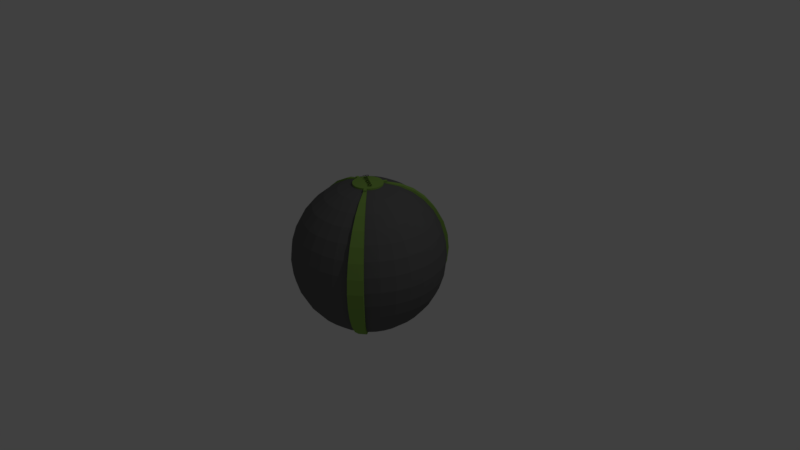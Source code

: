 # Source: panono.blend  (saved by Blender 2.78.0; exported with 4.5.12 LTS)
import bpy
from mathutils import Matrix  # noqa: F401  (used for matrix-valued properties, if any)

bpy.ops.wm.read_factory_settings(use_empty=True)
scene = bpy.context.scene
scene.name = 'Scene'

# ---- collections
col_collection_1 = bpy.data.collections.new('Collection 1'); scene.collection.children.link(col_collection_1)

# ---- materials (node trees are filled in below, after node groups)
mat_kleur_text = bpy.data.materials.new('kleur text')
mat_kleur_text.alpha_threshold = 0.0
mat_kleur_text.use_transparent_shadow = False
mat_kleur_text.diffuse_color = (0.0, 0.0, 0.0, 1.0)
mat_kleur_text.roughness = 0.5
mat_kleur_bol = bpy.data.materials.new('Kleur bol')
mat_kleur_bol.alpha_threshold = 0.0
mat_kleur_bol.use_transparent_shadow = False
mat_kleur_bol.diffuse_color = (0.14, 0.14, 0.14, 1.0)
mat_kleur_bol.roughness = 0.5
mat_groen_oppervlak = bpy.data.materials.new('Groen oppervlak')
mat_groen_oppervlak.alpha_threshold = 0.0
mat_groen_oppervlak.use_transparent_shadow = False
mat_groen_oppervlak.diffuse_color = (0.2462, 0.4287, 0.08438, 1.0)
mat_groen_oppervlak.roughness = 0.5
mat_binnencircle = bpy.data.materials.new('BinnenCircle')
mat_binnencircle.alpha_threshold = 0.0
mat_binnencircle.use_transparent_shadow = False
mat_binnencircle.diffuse_color = (0.4508, 0.491, 0.4233, 1.0)
mat_binnencircle.roughness = 0.5

# ---- material node trees

# ---- world
world_world = bpy.data.worlds.new('World'); scene.world = world_world
world_world.color = (0.05088, 0.05088, 0.05088)
world_world.use_sun_shadow = False
world_world.sun_shadow_jitter_overblur = 0.0
world_world.cycles.sampling_method = 'MANUAL'

# ---- cameras
cam_camera = bpy.data.cameras.new('Camera')
cam_camera.clip_end = 100.0
cam_camera.lens = 35.0
cam_camera.sensor_width = 32.0
cam_camera.sensor_height = 18.0
cam_camera.ortho_scale = 7.314
cam_camera.dof.focus_distance = 0.0
cam_camera.dof.aperture_fstop = 128.0

# ---- lights
light_lamp = bpy.data.lights.new('Lamp', 'POINT')
light_lamp.transmission_factor = 0.0
light_lamp.cutoff_distance = 30.0
light_lamp.energy = 100.0
light_lamp.shadow_buffer_clip_start = 1.001
light_lamp.shadow_soft_size = 0.1
light_lamp.shadow_maximum_resolution = 0.006
light_lamp.use_absolute_resolution = True

# ---- meshes
me_sphere_001 = bpy.data.meshes.new('Sphere.001')
me_sphere_001.from_pydata([(0.03806, 0.1913, 0.9808), (0.07466, 0.3753, 0.9239), (0.1084, 0.5449, 0.8315), (0.1379, 0.6935, 0.7071), (0.1622, 0.8155, 0.5556), (0.1802, 0.9061, 0.3827), (0.1913, 0.9619, 0.1951), (0.1951, 0.9808, 7.55e-08), (0.1913, 0.9619, -0.1951), (0.1802, 0.9061, -0.3827), (0.1622, 0.8155, -0.5556), (0.1379, 0.6935, -0.7071), (0.1084, 0.5449, -0.8315), (0.07466, 0.3753, -0.9239), (0.03806, 0.1913, -0.9808), (0.07466, 0.1802, 0.9808), (0.1464, 0.3536, 0.9239), (0.2126, 0.5133, 0.8315), (0.2706, 0.6533, 0.7071), (0.3182, 0.7682, 0.5556), (0.3536, 0.8536, 0.3827), (0.3753, 0.9061, 0.1951), (0.3827, 0.9239, 7.55e-08), (0.3753, 0.9061, -0.1951), (0.3536, 0.8536, -0.3827), (0.3182, 0.7682, -0.5556), (0.2706, 0.6533, -0.7071), (0.2126, 0.5133, -0.8315), (0.1464, 0.3536, -0.9239), (0.07466, 0.1802, -0.9808), (0.1084, 0.1622, 0.9808), (0.2126, 0.3182, 0.9239), (0.3087, 0.4619, 0.8315), (0.3928, 0.5879, 0.7071), (0.4619, 0.6913, 0.5556), (0.5133, 0.7682, 0.3827), (0.5449, 0.8155, 0.1951), (0.5556, 0.8315, 7.55e-08), (0.5449, 0.8155, -0.1951), (0.5133, 0.7682, -0.3827), (0.4619, 0.6913, -0.5556), (0.3928, 0.5879, -0.7071), (0.3087, 0.4619, -0.8315), (0.2126, 0.3182, -0.9239), (0.1084, 0.1622, -0.9808), (0.1379, 0.1379, 0.9808), (0.2706, 0.2706, 0.9239), (0.3928, 0.3928, 0.8315), (0.5, 0.5, 0.7071), (0.5879, 0.5879, 0.5556), (0.6533, 0.6533, 0.3827), (0.6935, 0.6935, 0.1951), (0.7071, 0.7071, 7.55e-08), (0.6935, 0.6935, -0.1951), (0.6533, 0.6533, -0.3827), (0.5879, 0.5879, -0.5556), (0.5, 0.5, -0.7071), (0.3928, 0.3928, -0.8315), (0.2706, 0.2706, -0.9239), (0.1379, 0.1379, -0.9808), (0.1622, 0.1084, 0.9808), (0.3182, 0.2126, 0.9239), (0.4619, 0.3087, 0.8315), (0.5879, 0.3928, 0.7071), (0.6913, 0.4619, 0.5556), (0.7682, 0.5133, 0.3827), (0.8155, 0.5449, 0.1951), (0.8315, 0.5556, 7.55e-08), (0.8155, 0.5449, -0.1951), (0.7682, 0.5133, -0.3827), (0.6913, 0.4619, -0.5556), (0.5879, 0.3928, -0.7071), (0.4619, 0.3087, -0.8315), (0.3182, 0.2126, -0.9239), (0.1622, 0.1084, -0.9808), (0.1802, 0.07466, 0.9808), (0.3536, 0.1464, 0.9239), (0.5133, 0.2126, 0.8315), (0.6533, 0.2706, 0.7071), (0.7682, 0.3182, 0.5556), (0.8536, 0.3536, 0.3827), (0.9061, 0.3753, 0.1951), (0.9239, 0.3827, 7.55e-08), (0.9061, 0.3753, -0.1951), (0.8536, 0.3536, -0.3827), (0.7682, 0.3182, -0.5556), (0.6533, 0.2706, -0.7071), (0.5133, 0.2126, -0.8315), (0.3536, 0.1464, -0.9239), (0.1802, 0.07466, -0.9808), (0.1913, 0.03806, 0.9808), (0.3753, 0.07466, 0.9239), (0.5449, 0.1084, 0.8315), (0.6935, 0.1379, 0.7071), (0.8155, 0.1622, 0.5556), (0.9061, 0.1802, 0.3827), (0.9619, 0.1913, 0.1951), (0.9808, 0.1951, 7.55e-08), (0.9619, 0.1913, -0.1951), (0.9061, 0.1802, -0.3827), (0.8155, 0.1622, -0.5556), (0.6935, 0.1379, -0.7071), (0.5449, 0.1084, -0.8315), (0.3753, 0.07466, -0.9239), (0.1913, 0.03806, -0.9808), (0.1951, -3.266e-07, 0.9808), (0.3827, -3.192e-07, 0.9239), (0.5556, -3.117e-07, 0.8315), (0.7071, -3.192e-07, 0.7071), (0.8315, -3.341e-07, 0.5556), (0.9239, -2.745e-07, 0.3827), (0.9808, -3.937e-07, 0.1951), (1.0, -3.788e-07, 7.55e-08), (0.9808, -3.937e-07, -0.1951), (0.9239, -2.298e-07, -0.3827), (0.8315, -3.341e-07, -0.5556), (0.7071, -3.192e-07, -0.7071), (0.5556, -3.415e-07, -0.8315), (0.3827, -3.043e-07, -0.9239), (0.1951, -3.08e-07, -0.9808), (0.1913, -0.03806, 0.9808), (0.3753, -0.07466, 0.9239), (0.5449, -0.1084, 0.8315), (0.6935, -0.138, 0.7071), (0.8155, -0.1622, 0.5556), (0.9061, -0.1802, 0.3827), (0.9619, -0.1913, 0.1951), (0.9808, -0.1951, 7.55e-08), (0.9619, -0.1913, -0.1951), (0.9061, -0.1802, -0.3827), (0.8155, -0.1622, -0.5556), (0.6935, -0.138, -0.7071), (0.5449, -0.1084, -0.8315), (0.3753, -0.07466, -0.9239), (0.1913, -0.03806, -0.9808), (0.1802, -0.07466, 0.9808), (0.3536, -0.1464, 0.9239), (0.5133, -0.2126, 0.8315), (0.6533, -0.2706, 0.7071), (0.7682, -0.3182, 0.5556), (0.8536, -0.3536, 0.3827), (0.9061, -0.3753, 0.1951), (0.9239, -0.3827, 7.55e-08), (0.9061, -0.3753, -0.1951), (0.8536, -0.3536, -0.3827), (0.7682, -0.3182, -0.5556), (0.6533, -0.2706, -0.7071), (0.5133, -0.2126, -0.8315), (0.3536, -0.1464, -0.9239), (0.1802, -0.07466, -0.9808), (0.1622, -0.1084, 0.9808), (0.3182, -0.2126, 0.9239), (0.4619, -0.3087, 0.8315), (0.5879, -0.3928, 0.7071), (0.6913, -0.4619, 0.5556), (0.7682, -0.5133, 0.3827), (0.8155, -0.5449, 0.1951), (0.8315, -0.5556, 7.55e-08), (0.8155, -0.5449, -0.1951), (0.7682, -0.5133, -0.3827), (0.6913, -0.4619, -0.5556), (0.5879, -0.3928, -0.7071), (0.4619, -0.3087, -0.8315), (0.3182, -0.2126, -0.9239), (0.1622, -0.1084, -0.9808), (0.1379, -0.138, 0.9808), (0.2706, -0.2706, 0.9239), (0.3928, -0.3928, 0.8315), (0.5, -0.5, 0.7071), (0.5879, -0.5879, 0.5556), (0.6533, -0.6533, 0.3827), (0.6935, -0.6935, 0.1951), (0.7071, -0.7071, 7.55e-08), (0.6935, -0.6935, -0.1951), (0.6533, -0.6533, -0.3827), (0.5879, -0.5879, -0.5556), (0.5, -0.5, -0.7071), (0.3928, -0.3928, -0.8315), (0.2706, -0.2706, -0.9239), (0.1379, -0.138, -0.9808), (0.1084, -0.1622, 0.9808), (0.2126, -0.3182, 0.9239), (0.3087, -0.4619, 0.8315), (0.3928, -0.5879, 0.7071), (0.4619, -0.6913, 0.5556), (0.5133, -0.7682, 0.3827), (0.5449, -0.8155, 0.1951), (0.5556, -0.8315, 7.55e-08), (0.5449, -0.8155, -0.1951), (0.5133, -0.7682, -0.3827), (0.4619, -0.6913, -0.5556), (0.3928, -0.5879, -0.7071), (0.3087, -0.4619, -0.8315), (0.2126, -0.3182, -0.9239), (0.1084, -0.1622, -0.9808), (0.07466, -0.1802, 0.9808), (0.1464, -0.3536, 0.9239), (0.2126, -0.5133, 0.8315), (0.2706, -0.6533, 0.7071), (0.3182, -0.7682, 0.5556), (0.3536, -0.8536, 0.3827), (0.3753, -0.9061, 0.1951), (0.3827, -0.9239, 7.55e-08), (0.3753, -0.9061, -0.1951), (0.3536, -0.8536, -0.3827), (0.3182, -0.7682, -0.5556), (0.2706, -0.6533, -0.7071), (0.2126, -0.5133, -0.8315), (0.1464, -0.3536, -0.9239), (0.07466, -0.1802, -0.9808), (0.03806, -0.1913, 0.9808), (0.07466, -0.3753, 0.9239), (0.1084, -0.5449, 0.8315), (0.1379, -0.6935, 0.7071), (0.1622, -0.8155, 0.5556), (0.1802, -0.9061, 0.3827), (0.1913, -0.9619, 0.1951), (0.1951, -0.9808, 7.55e-08), (0.1913, -0.9619, -0.1951), (0.1802, -0.9061, -0.3827), (0.1622, -0.8155, -0.5556), (0.1379, -0.6935, -0.7071), (0.1084, -0.5449, -0.8315), (0.07466, -0.3753, -0.9239), (0.03806, -0.1913, -0.9808), (-7.212e-09, -0.1951, 0.9808), (4.122e-08, -0.3827, 0.9239), (2.632e-08, -0.5556, 0.8315), (-2.584e-08, -0.7071, 0.7071), (-8.544e-08, -0.8315, 0.5556), (6.357e-08, -0.9239, 0.3827), (-8.544e-08, -0.9808, 0.1951), (-1.003e-07, -1.0, 7.55e-08), (-8.544e-08, -0.9808, -0.1951), (6.357e-08, -0.9239, -0.3827), (-8.544e-08, -0.8315, -0.5556), (-2.584e-08, -0.7071, -0.7071), (-1.094e-08, -0.5556, -0.8315), (3.964e-09, -0.3827, -0.9239), (3.964e-09, -0.1951, -0.9808), (-0.03806, -0.1913, 0.9808), (-0.07466, -0.3753, 0.9239), (-0.1084, -0.5449, 0.8315), (-0.1379, -0.6935, 0.7071), (-0.1622, -0.8155, 0.5556), (-0.1802, -0.9061, 0.3827), (-0.1913, -0.9619, 0.1951), (-0.1951, -0.9808, 7.55e-08), (-0.1913, -0.9619, -0.1951), (-0.1802, -0.9061, -0.3827), (-0.1622, -0.8155, -0.5556), (-0.1379, -0.6935, -0.7071), (-0.1084, -0.5449, -0.8315), (-0.07466, -0.3753, -0.9239), (-0.03806, -0.1913, -0.9808), (-0.07466, -0.1802, 0.9808), (-0.1464, -0.3536, 0.9239), (-0.2126, -0.5133, 0.8315), (-0.2706, -0.6533, 0.7071), (-0.3182, -0.7682, 0.5556), (-0.3536, -0.8536, 0.3827), (-0.3753, -0.9061, 0.1951), (-0.3827, -0.9239, 7.55e-08), (-0.3753, -0.9061, -0.1951), (-0.3536, -0.8536, -0.3827), (-0.3182, -0.7682, -0.5556), (-0.2706, -0.6533, -0.7071), (-0.2126, -0.5133, -0.8315), (-0.1464, -0.3536, -0.9239), (-0.07466, -0.1802, -0.9808), (-0.1084, -0.1622, 0.9808), (-0.2126, -0.3182, 0.9239), (-0.3087, -0.4619, 0.8315), (-0.3928, -0.5879, 0.7071), (-0.4619, -0.6913, 0.5556), (-0.5133, -0.7682, 0.3827), (-0.5449, -0.8155, 0.1951), (-0.5556, -0.8315, 7.55e-08), (-0.5449, -0.8155, -0.1951), (-0.5133, -0.7682, -0.3827), (-0.4619, -0.6913, -0.5556), (-0.3928, -0.5879, -0.7071), (-0.3087, -0.4619, -0.8315), (-0.2126, -0.3182, -0.9239), (-0.1084, -0.1622, -0.9808), (-0.1379, -0.138, 0.9808), (-0.2706, -0.2706, 0.9239), (-0.3928, -0.3928, 0.8315), (-0.5, -0.5, 0.7071), (-0.5879, -0.5879, 0.5556), (-0.6533, -0.6533, 0.3827), (-0.6935, -0.6935, 0.1951), (-0.7071, -0.7071, 7.55e-08), (-0.6935, -0.6935, -0.1951), (-0.6533, -0.6533, -0.3827), (-0.5879, -0.5879, -0.5556), (-0.5, -0.5, -0.7071), (-0.3928, -0.3928, -0.8315), (-0.2706, -0.2706, -0.9239), (-0.1379, -0.1379, -0.9808), (-0.1622, -0.1084, 0.9808), (-0.3182, -0.2126, 0.9239), (-0.4619, -0.3087, 0.8315), (-0.5879, -0.3928, 0.7071), (-0.6913, -0.4619, 0.5556), (-0.7682, -0.5133, 0.3827), (-0.8155, -0.5449, 0.1951), (-0.8315, -0.5556, 7.55e-08), (-0.8155, -0.5449, -0.1951), (-0.7682, -0.5133, -0.3827), (-0.6913, -0.4619, -0.5556), (-0.5879, -0.3928, -0.7071), (-0.4619, -0.3087, -0.8315), (-0.3182, -0.2126, -0.9239), (-0.1622, -0.1084, -0.9808), (-0.1802, -0.07466, 0.9808), (-0.3536, -0.1464, 0.9239), (-0.5133, -0.2126, 0.8315), (-0.6533, -0.2706, 0.7071), (-0.7682, -0.3182, 0.5556), (-0.8536, -0.3536, 0.3827), (-0.9061, -0.3753, 0.1951), (-0.9239, -0.3827, 7.55e-08), (-0.9061, -0.3753, -0.1951), (-0.8536, -0.3536, -0.3827), (-0.7682, -0.3182, -0.5556), (-0.6533, -0.2706, -0.7071), (-0.5133, -0.2126, -0.8315), (-0.3536, -0.1464, -0.9239), (-0.1802, -0.07466, -0.9808), (-0.1913, -0.03806, 0.9808), (-0.3753, -0.07466, 0.9239), (-0.5449, -0.1084, 0.8315), (-0.6935, -0.1379, 0.7071), (-0.8155, -0.1622, 0.5556), (-0.9061, -0.1802, 0.3827), (-0.9619, -0.1913, 0.1951), (-0.9808, -0.1951, 7.55e-08), (-0.9619, -0.1913, -0.1951), (-0.9061, -0.1802, -0.3827), (-0.8155, -0.1622, -0.5556), (-0.6935, -0.1379, -0.7071), (-0.5449, -0.1084, -0.8315), (-0.3753, -0.07466, -0.9239), (-0.1913, -0.03806, -0.9808), (-0.1951, -3.117e-07, 0.9808), (-0.3827, -2.819e-07, 0.9239), (-0.5556, -2.819e-07, 0.8315), (-0.7071, -1.851e-07, 0.7071), (-0.8315, -1.404e-07, 0.5556), (-0.9239, -3.192e-07, 0.3827), (-0.9808, -9.567e-08, 0.1951), (-1.0, -1.404e-07, 7.55e-08), (-0.9808, -9.567e-08, -0.1951), (-0.9239, -3.192e-07, -0.3827), (-0.8315, -1.404e-07, -0.5556), (-0.7071, -1.851e-07, -0.7071), (-0.5556, -2.596e-07, -0.8315), (-0.3827, -2.521e-07, -0.9239), (-0.1951, -3.155e-07, -0.9808), (-0.1913, 0.03806, 0.9808), (-0.3753, 0.07466, 0.9239), (-0.5449, 0.1084, 0.8315), (-0.6935, 0.1379, 0.7071), (-0.8155, 0.1622, 0.5556), (-0.9061, 0.1802, 0.3827), (-0.9619, 0.1913, 0.1951), (-0.9808, 0.1951, 7.55e-08), (-0.9619, 0.1913, -0.1951), (-0.9061, 0.1802, -0.3827), (-0.8155, 0.1622, -0.5556), (-0.6935, 0.1379, -0.7071), (-0.5449, 0.1084, -0.8315), (-0.3753, 0.07466, -0.9239), (-0.1913, 0.03806, -0.9808), (-0.1802, 0.07466, 0.9808), (-0.3536, 0.1464, 0.9239), (-0.5133, 0.2126, 0.8315), (-0.6533, 0.2706, 0.7071), (-0.7682, 0.3182, 0.5556), (-0.8536, 0.3536, 0.3827), (-0.9061, 0.3753, 0.1951), (-0.9239, 0.3827, 7.55e-08), (-0.9061, 0.3753, -0.1951), (-0.8536, 0.3536, -0.3827), (-0.7682, 0.3182, -0.5556), (-0.6533, 0.2706, -0.7071), (-0.5133, 0.2126, -0.8315), (-0.3536, 0.1464, -0.9239), (-0.1802, 0.07466, -0.9808), (-0.1622, 0.1084, 0.9808), (-0.3182, 0.2126, 0.9239), (-0.4619, 0.3087, 0.8315), (-0.5879, 0.3928, 0.7071), (-0.6913, 0.4619, 0.5556), (-0.7682, 0.5133, 0.3827), (-0.8155, 0.5449, 0.1951), (-0.8315, 0.5556, 7.55e-08), (-0.8155, 0.5449, -0.1951), (-0.7682, 0.5133, -0.3827), (-0.6913, 0.4619, -0.5556), (-0.5879, 0.3928, -0.7071), (-0.4619, 0.3087, -0.8315), (-0.3182, 0.2126, -0.9239), (-0.1622, 0.1084, -0.9808), (-0.1379, 0.1379, 0.9808), (-0.2706, 0.2706, 0.9239), (-0.3928, 0.3928, 0.8315), (-0.5, 0.5, 0.7071), (-0.5879, 0.5879, 0.5556), (-0.6533, 0.6533, 0.3827), (-0.6935, 0.6935, 0.1951), (-0.7071, 0.7071, 7.55e-08), (-0.6935, 0.6935, -0.1951), (-0.6533, 0.6533, -0.3827), (-0.5879, 0.5879, -0.5556), (-0.5, 0.5, -0.7071), (-0.3928, 0.3928, -0.8315), (-0.2706, 0.2706, -0.9239), (-0.1379, 0.1379, -0.9808), (-0.1084, 0.1622, 0.9808), (-0.2126, 0.3182, 0.9239), (-0.3087, 0.4619, 0.8315), (-0.3928, 0.5879, 0.7071), (-0.4619, 0.6913, 0.5556), (-0.5133, 0.7682, 0.3827), (-0.5449, 0.8155, 0.1951), (-0.5556, 0.8315, 7.55e-08), (-0.5449, 0.8155, -0.1951), (-0.5133, 0.7682, -0.3827), (-0.4619, 0.6913, -0.5556), (-0.3928, 0.5879, -0.7071), (-0.3087, 0.4619, -0.8315), (-0.2126, 0.3182, -0.9239), (-0.1084, 0.1622, -0.9808), (-0.07466, 0.1802, 0.9808), (-0.1464, 0.3536, 0.9239), (-0.2126, 0.5133, 0.8315), (-0.2706, 0.6533, 0.7071), (-0.3182, 0.7682, 0.5556), (-0.3536, 0.8536, 0.3827), (-0.3753, 0.9061, 0.1951), (-0.3827, 0.9239, 7.55e-08), (-0.3753, 0.9061, -0.1951), (-0.3536, 0.8536, -0.3827), (-0.3182, 0.7682, -0.5556), (-0.2706, 0.6533, -0.7071), (-0.2126, 0.5133, -0.8315), (-0.1464, 0.3536, -0.9239), (-0.07466, 0.1802, -0.9808), (-0.03806, 0.1913, 0.9808), (-0.07466, 0.3753, 0.9239), (-0.1084, 0.5449, 0.8315), (-0.1379, 0.6935, 0.7071), (-0.1622, 0.8155, 0.5556), (-0.1802, 0.9061, 0.3827), (-0.1913, 0.9619, 0.1951), (-0.1951, 0.9808, 7.55e-08), (-0.1913, 0.9619, -0.1951), (-0.1802, 0.9061, -0.3827), (-0.1622, 0.8155, -0.5556), (-0.1379, 0.6935, -0.7071), (-0.1084, 0.5449, -0.8315), (-0.07466, 0.3753, -0.9239), (-0.03806, 0.1913, -0.9808), (3.749e-08, 0.1951, 0.9808), (7.847e-08, 0.3827, 0.9239), (1.083e-07, 0.5556, 0.8315), (1.53e-07, 0.7071, 0.7071), (2.722e-07, 0.8315, 0.5556), (6.357e-08, 0.9239, 0.3827), (2.573e-07, 0.9808, 0.1951), (2.722e-07, 1.0, 7.55e-08), (2.573e-07, 0.9808, -0.1951), (6.357e-08, 0.9239, -0.3827), (2.722e-07, 0.8315, -0.5556), (1.53e-07, 0.7071, -0.7071), (1.232e-07, 0.5556, -0.8315), (7.847e-08, 0.3827, -0.9239), (1.514e-08, 0.1951, -0.9808), (0.1726, -0.1801, 0.9808), (-0.05779, -0.1395, -1.058), (-0.02946, -0.1481, -1.058), (-0.0839, -0.1256, -1.058), (-0.1068, -0.1068, -1.058), (-0.1256, -0.0839, -1.058), (-0.1395, -0.05779, -1.058), (-0.1481, -0.02946, -1.058), (-0.151, -3.08e-07, -1.058), (-0.1481, 0.02946, -1.058), (-0.1395, 0.05779, -1.058), (-0.1256, 0.0839, -1.058), (-0.1068, 0.1068, -1.058), (-0.0839, 0.1256, -1.058), (-0.05779, 0.1395, -1.058), (-0.02946, 0.1481, -1.058), (7.427e-08, 0.151, -1.058), (0.02946, 0.1481, -1.058), (0.05779, 0.1395, -1.058), (0.0839, 0.1256, -1.058), (0.1068, 0.1068, -1.058), (0.1256, 0.0839, -1.058), (0.1395, 0.05779, -1.058), (0.1481, 0.02946, -1.058), (0.151, -3.155e-07, -1.058), (0.1481, -0.02946, -1.058), (0.1395, -0.05779, -1.058), (0.1256, -0.0839, -1.058), (0.1068, -0.1068, -1.058), (0.0839, -0.1256, -1.058), (0.05779, -0.1395, -1.058), (0.02946, -0.1481, -1.058), (6.947e-07, -0.151, -1.058), (-1.11e-16, -3.258e-07, -1.043), (0.3052, -0.3128, 0.9239), (0.4275, -0.435, 0.8315), (0.5346, -0.5422, 0.7071), (0.6225, -0.6301, 0.5556), (0.6879, -0.6955, 0.3827), (0.7281, -0.7357, 0.1951), (0.7417, -0.7493, 7.55e-08), (0.7281, -0.7357, -0.1951), (0.6879, -0.6955, -0.3827), (0.6225, -0.6301, -0.5556), (0.5346, -0.5422, -0.7071), (0.4275, -0.435, -0.8315), (0.3052, -0.3128, -0.9239), (0.1726, -0.1801, -0.9808), (0.143, -0.2044, 0.9808), (0.2472, -0.3604, 0.9239), (0.3433, -0.5041, 0.8315), (0.4275, -0.6301, 0.7071), (0.4965, -0.7335, 0.5556), (0.5479, -0.8104, 0.3827), (0.5795, -0.8577, 0.1951), (0.5902, -0.8736, 7.55e-08), (0.5795, -0.8577, -0.1951), (0.5479, -0.8104, -0.3827), (0.4965, -0.7335, -0.5556), (0.4275, -0.6301, -0.7071), (0.3433, -0.5041, -0.8315), (0.2472, -0.3604, -0.9239), (0.143, -0.2044, -0.9808), (0.143, -0.2044, -1.024), (0.1726, -0.1801, -1.024), (0.07466, 0.1802, 0.9808), (0.1464, 0.3536, 0.9239), (0.2126, 0.5133, 0.8315), (0.2706, 0.6533, 0.7071), (0.3182, 0.7682, 0.5556), (0.3536, 0.8536, 0.3827), (0.3753, 0.9061, 0.1951), (0.3827, 0.9239, 7.55e-08), (0.3753, 0.9061, -0.1951), (0.3536, 0.8536, -0.3827), (0.3182, 0.7682, -0.5556), (0.2706, 0.6533, -0.7071), (0.2126, 0.5133, -0.8315), (0.1464, 0.3536, -0.9239), (0.07466, 0.1802, -0.9808), (0.1084, 0.1622, 0.9808), (0.2126, 0.3182, 0.9239), (0.3087, 0.4619, 0.8315), (0.3928, 0.5879, 0.7071), (0.4619, 0.6913, 0.5556), (0.5133, 0.7682, 0.3827), (0.5449, 0.8155, 0.1951), (0.5556, 0.8315, 7.55e-08), (0.5449, 0.8155, -0.1951), (0.5133, 0.7682, -0.3827), (0.4619, 0.6913, -0.5556), (0.3928, 0.5879, -0.7071), (0.3087, 0.4619, -0.8315), (0.2126, 0.3182, -0.9239), (0.1084, 0.1622, -0.9808), (0.1084, 0.1622, -1.024), (0.07466, 0.1802, -1.024), (-0.3182, 0.7682, -0.5556), (-0.2706, 0.6533, -0.7071), (-0.1622, 0.8155, -0.5556), (-0.1379, 0.6935, -0.7071), (0.1308, 0.2041, -1.024), (0.1308, 0.2041, -1.024), (0.09704, 0.2221, -1.024), (0.09704, 0.2221, -1.024), (0.09704, 0.2221, 1.038), (0.09704, 0.2221, 1.038), (0.1308, 0.2041, 1.038), (0.09704, 0.2221, 0.9808), (0.1688, 0.3954, 0.9239), (0.235, 0.5552, 0.8315), (0.293, 0.6952, 0.7071), (0.3406, 0.8101, 0.5556), (0.3759, 0.8954, 0.3827), (0.3977, 0.948, 0.1951), (0.4051, 0.9658, 7.55e-08), (0.3977, 0.948, -0.1951), (0.3759, 0.8954, -0.3827), (0.3406, 0.8101, -0.5556), (0.293, 0.6952, -0.7071), (0.235, 0.5552, -0.8315), (0.1688, 0.3954, -0.9239), (0.09704, 0.2221, -0.9808), (0.1308, 0.2041, 0.9808), (0.235, 0.3601, 0.9239), (0.331, 0.5038, 0.8315), (0.4152, 0.6298, 0.7071), (0.4843, 0.7332, 0.5556), (0.5357, 0.8101, 0.3827), (0.5673, 0.8574, 0.1951), (0.578, 0.8733, 7.55e-08), (0.5673, 0.8574, -0.1951), (0.5357, 0.8101, -0.3827), (0.4843, 0.7332, -0.5556), (0.4152, 0.6298, -0.7071), (0.331, 0.5038, -0.8315), (0.235, 0.3601, -0.9239), (0.1308, 0.2041, -0.9808), (0.1308, 0.2041, 1.038), (-0.2425, 0.004667, 0.9808), (-0.4301, 0.004667, 0.9239), (-0.603, 0.004667, 0.8315), (-0.7545, 0.004667, 0.7071), (-0.8789, 0.004667, 0.5556), (-0.9713, 0.004667, 0.3827), (-1.028, 0.004667, 0.1951), (-1.047, 0.004667, 7.55e-08), (-1.028, 0.004667, -0.1951), (-0.9713, 0.004667, -0.3827), (-0.8789, 0.004667, -0.5556), (-0.7545, 0.004667, -0.7071), (-0.603, 0.004667, -0.8315), (-0.4301, 0.004667, -0.9239), (-0.2425, 0.004667, -0.9808), (-0.2387, 0.04273, 0.9808), (-0.4227, 0.07932, 0.9239), (-0.5923, 0.1131, 0.8315), (-0.7409, 0.1426, 0.7071), (-0.8629, 0.1669, 0.5556), (-0.9535, 0.1849, 0.3827), (-1.009, 0.196, 0.1951), (-1.028, 0.1998, 7.55e-08), (-1.009, 0.196, -0.1951), (-0.9535, 0.1849, -0.3827), (-0.8629, 0.1669, -0.5556), (-0.7409, 0.1426, -0.7071), (-0.5923, 0.1131, -0.8315), (-0.4227, 0.07932, -0.9239), (-0.2387, 0.04273, -0.9808), (-0.2425, 0.004667, -1.024), (-0.2387, 0.04273, -1.024), (0.07466, 0.1802, 0.946), (0.03806, 0.1913, 0.946), (0.07466, 0.1802, 0.946), (0.07466, 0.1802, 1.003), (0.07466, 0.1802, 1.003), (0.1379, 0.1379, 0.946), (0.1084, 0.1622, 0.946), (0.1622, 0.1084, 0.946), (0.1802, 0.07466, 0.946), (0.1913, 0.03806, 0.946), (0.1951, -3.266e-07, 0.946), (0.1913, -0.03806, 0.946), (0.1802, -0.07466, 0.946), (0.1622, -0.1084, 0.946), (0.1379, -0.138, 0.946), (0.143, -0.2044, 0.946), (0.1084, -0.1622, 0.946), (0.1084, -0.1622, 1.003), (0.143, -0.2044, 1.003), (0.1726, -0.1801, 0.946), (0.1379, -0.138, 1.003), (0.1726, -0.1801, 1.003), (0.07466, -0.1802, 0.946), (0.03806, -0.1913, 0.946), (-7.212e-09, -0.1951, 0.946), (-0.03806, -0.1913, 0.946), (-0.07466, -0.1802, 0.946), (-0.1084, -0.1622, 0.946), (-0.1379, -0.138, 0.946), (0.1802, -0.07466, 1.003), (-0.1622, -0.1084, 0.946), (-0.1802, -0.07466, 0.946), (-0.1913, -0.03806, 0.946), (-0.1951, -3.117e-07, 0.946), (-0.2387, 0.04273, 0.946), (-0.1913, 0.03806, 0.946), (-0.2425, 0.004667, 1.003), (-0.1951, -3.117e-07, 1.003), (-0.1913, 0.03806, 1.003), (-0.2387, 0.04273, 1.003), (-0.2425, 0.004667, 0.946), (-0.1802, 0.07466, 0.946), (-0.1622, 0.1084, 0.946), (-0.1379, 0.1379, 0.946), (-0.1084, 0.1622, 0.946), (-0.07466, 0.1802, 0.946), (-0.03806, 0.1913, 0.946), (3.749e-08, 0.1951, 0.946), (-0.07466, -0.1802, 1.003), (-0.1084, 0.1622, 1.003), (-0.1622, -0.1084, 1.003), (0.1622, 0.1084, 1.003), (0.1913, -0.03806, 1.003), (0.1951, -3.266e-07, 1.003), (-0.03806, -0.1913, 1.003), (-7.212e-09, -0.1951, 1.003), (-0.1379, -0.138, 1.003), (-0.1084, -0.1622, 1.003), (-0.1379, 0.1379, 1.003), (-0.1622, 0.1084, 1.003), (-0.03806, 0.1913, 1.003), (-0.07466, 0.1802, 1.003), (0.1622, -0.1084, 1.003), (3.749e-08, 0.1951, 1.003), (0.1379, 0.1379, 1.003), (0.1084, 0.1622, 1.003), (0.1913, 0.03806, 1.003), (0.1802, 0.07466, 1.003), (-0.1913, -0.03806, 1.003), (-0.1802, -0.07466, 1.003), (0.03806, -0.1913, 1.003), (0.07466, -0.1802, 1.003), (-0.1802, 0.07466, 1.003), (0.03806, 0.1913, 1.003), (-2.709e-07, -5.069e-07, 1.023), (0.1308, 0.2041, 1.003), (0.1084, 0.1622, 1.003), (0.1084, 0.1622, 0.946), (0.1308, 0.2041, 0.946), (0.09704, 0.2221, 1.003), (0.09704, 0.2221, 1.003), (0.1308, 0.2041, 1.003), (0.09704, 0.2221, 0.946), (0.9619, 0.1913, 0.1951), (0.9808, 0.1951, 7.55e-08), (0.9808, -3.937e-07, 0.1951), (1.0, -3.788e-07, 7.55e-08), (0.01699, 0.04102, -1.039), (0.008662, 0.04355, -1.039), (0.02467, 0.03692, -1.039), (0.0314, 0.0314, -1.039), (0.03692, 0.02467, -1.039), (0.04102, 0.01699, -1.039), (0.1913, 0.03806, -1.024), (0.1951, -3.08e-07, -1.024), (0.1913, -0.03806, -1.024), (0.04102, -0.01699, -1.039), (0.03692, -0.02467, -1.039), (0.0314, -0.0314, -1.039), (0.02467, -0.03692, -1.039), (0.01699, -0.04102, -1.039), (0.008662, -0.04355, -1.039), (6.292e-08, -0.0444, -1.039), (-0.008662, -0.04355, -1.039), (-0.01699, -0.04102, -1.039), (-0.02467, -0.03692, -1.039), (-0.0314, -0.0314, -1.039), (-0.03692, -0.02467, -1.039), (-0.04102, -0.01699, -1.039), (-0.04355, -0.008662, -1.039), (-0.0444, -3.155e-07, -1.039), (-0.04355, 0.008662, -1.039), (-0.04102, 0.01699, -1.039), (-0.03692, 0.02467, -1.039), (-0.0314, 0.03139, -1.039), (-0.02467, 0.03692, -1.039), (-0.01699, 0.04102, -1.039), (-0.008662, 0.04355, -1.039), (3.122e-07, 0.0444, -1.039), (0.01282, 0.04227, -1.039), (0.02082, 0.03896, -1.039), (0.02802, 0.03414, -1.039), (0.03414, 0.02802, -1.039), (0.03896, 0.02082, -1.039), (0.04227, 0.01282, -1.039), (0.1932, 0.01903, -1.024), (0.1932, -0.01903, -1.024), (0.04227, -0.01282, -1.039), (0.03896, -0.02082, -1.039), (0.03414, -0.02802, -1.039), (0.02802, -0.03415, -1.039), (0.02082, -0.03896, -1.039), (0.01282, -0.04227, -1.039), (0.00433, -0.04396, -1.039), (-0.00433, -0.04396, -1.039), (-0.01282, -0.04227, -1.039), (-0.02082, -0.03896, -1.039), (-0.02802, -0.03415, -1.039), (-0.03414, -0.02802, -1.039), (-0.03896, -0.02082, -1.039), (-0.04227, -0.01282, -1.039), (-0.04396, -0.00433, -1.039), (-0.04396, 0.004329, -1.039), (-0.04227, 0.01282, -1.039), (-0.03896, 0.02082, -1.039), (-0.03414, 0.02802, -1.039), (-0.02802, 0.03414, -1.039), (-0.02082, 0.03896, -1.039), (-0.01282, 0.04227, -1.039), (-0.00433, 0.04396, -1.039), (0.00433, 0.04396, -1.039), (-0.04363, -0.1438, -1.058), (-0.07085, -0.1325, -1.058), (-0.09534, -0.1162, -1.058), (-0.1162, -0.09534, -1.058), (-0.1325, -0.07085, -1.058), (-0.1438, -0.04363, -1.058), (-0.1496, -0.01473, -1.058), (-0.1496, 0.01473, -1.058), (-0.1438, 0.04363, -1.058), (-0.1325, 0.07085, -1.058), (-0.1162, 0.09534, -1.058), (-0.09534, 0.1162, -1.058), (-0.07085, 0.1325, -1.058), (-0.04363, 0.1438, -1.058), (-0.01473, 0.1496, -1.058), (0.01473, 0.1496, -1.058), (0.04363, 0.1438, -1.058), (0.07085, 0.1325, -1.058), (0.09534, 0.1162, -1.058), (0.1162, 0.09534, -1.058), (0.1325, 0.07085, -1.058), (0.1438, 0.04363, -1.058), (0.1496, 0.01473, -1.058), (0.1496, -0.01473, -1.058), (0.1438, -0.04363, -1.058), (0.1325, -0.07085, -1.058), (0.1162, -0.09534, -1.058), (0.09534, -0.1162, -1.058), (0.07085, -0.1325, -1.058), (0.04363, -0.1438, -1.058), (0.01473, -0.1496, -1.058), (-0.01473, -0.1496, -1.058), (0.0661, 0.1596, -1.026), (0.004299, 0.02161, -1.041), (0.09596, 0.1436, -1.026), (0.1221, 0.1221, -1.026), (0.1436, 0.09596, -1.026), (0.1596, 0.0661, -1.026), (0.02161, 0.004299, -1.041), (0.02204, -3.08e-07, -1.041), (0.02161, -0.004299, -1.041), (0.1596, -0.0661, -1.026), (0.1436, -0.09596, -1.026), (0.1221, -0.1221, -1.026), (0.09596, -0.1436, -1.026), (0.0661, -0.1596, -1.026), (0.0337, -0.1694, -1.026), (-3.118e-08, -0.1727, -1.026), (-0.0337, -0.1694, -1.026), (-0.0661, -0.1596, -1.026), (-0.09596, -0.1436, -1.026), (-0.1221, -0.1221, -1.026), (-0.1436, -0.09596, -1.026), (-0.1596, -0.0661, -1.026), (-0.1694, -0.0337, -1.026), (-0.1727, -3.104e-07, -1.026), (-0.1694, 0.0337, -1.026), (-0.1596, 0.0661, -1.026), (-0.1436, 0.09596, -1.026), (-0.1221, 0.1221, -1.026), (-0.09596, 0.1436, -1.026), (-0.0661, 0.1596, -1.026), (-0.0337, 0.1694, -1.026), (-7.533e-08, 0.1727, -1.026), (0.00215, 0.02182, -1.041), (-0.002149, 0.02182, -1.041), (-0.006366, 0.02098, -1.041), (-0.01034, 0.01934, -1.041), (-0.01391, 0.01695, -1.041), (-0.01695, 0.01391, -1.041), (-0.01934, 0.01034, -1.041), (-0.02099, 0.006365, -1.041), (-0.02182, 0.002149, -1.041), (-0.02182, -0.00215, -1.041), (-0.02099, -0.006366, -1.041), (-0.01934, -0.01034, -1.041), (-0.01695, -0.01391, -1.041), (-0.01391, -0.01695, -1.041), (-0.01034, -0.01934, -1.041), (-0.006366, -0.02099, -1.041), (-0.002149, -0.02182, -1.041), (0.00215, -0.02182, -1.041), (0.006366, -0.02099, -1.041), (0.01034, -0.01934, -1.041), (0.01391, -0.01695, -1.041), (0.01695, -0.01391, -1.041), (0.01934, -0.01034, -1.041), (0.1645, -0.0499, -1.026), (0.02182, -0.00215, -1.041), (0.02182, 0.002149, -1.041), (0.02099, 0.006366, -1.041), (0.01934, 0.01034, -1.041), (0.01695, 0.01391, -1.041), (0.01391, 0.01695, -1.041), (0.01034, 0.01934, -1.041), (0.006366, 0.02099, -1.041), (0.04396, 0.004329, -1.039), (0.04355, 0.008662, -1.039), (0.04396, -0.00433, -1.039), (0.0444, -3.08e-07, -1.039), (0.04227, -0.01282, -1.039), (0.04355, -0.008662, -1.039), (0.04227, 0.01282, -1.039), (0.1694, 0.0337, -1.026), (0.1727, -3.607e-07, -1.026), (0.1694, -0.0337, -1.026), (0.1645, -0.0499, -1.026), (0.02182, -0.00215, -1.041), (0.1711, 0.01685, -1.026), (0.02099, 0.006366, -1.041), (-0.1496, -0.01473, -1.058), (-0.1481, -0.02946, -1.058), (0.02161, 0.004299, -1.041), (0.02182, 0.002149, -1.041), (0.05636, 0.1858, -1.024), (0.03806, 0.1913, -1.024), (0.09152, 0.1712, -1.024), (0.07466, 0.1802, -1.024), (0.1232, 0.1501, -1.024), (0.1084, 0.1622, -1.024), (0.1501, 0.1232, -1.024), (0.1622, 0.1084, -1.024), (0.1712, 0.09152, -1.024), (0.1858, 0.05636, -1.024), (0.1802, 0.07466, -1.024), (0.1712, -0.09152, -1.024), (0.1802, -0.07466, -1.024), (0.1501, -0.1232, -1.024), (0.1622, -0.1084, -1.024), (0.1232, -0.1501, -1.024), (0.1379, -0.138, -1.024), (0.09152, -0.1712, -1.024), (0.1084, -0.1622, -1.024), (0.05636, -0.1858, -1.024), (0.07466, -0.1802, -1.024), (0.01903, -0.1932, -1.024), (3.964e-09, -0.1951, -1.024), (-0.01903, -0.1932, -1.024), (-0.05636, -0.1858, -1.024), (-0.07466, -0.1802, -1.024), (-0.09152, -0.1712, -1.024), (-0.1232, -0.1501, -1.024), (-0.1084, -0.1622, -1.024), (-0.1501, -0.1232, -1.024), (-0.1379, -0.1379, -1.024), (-0.1712, -0.09152, -1.024), (-0.1622, -0.1084, -1.024), (-0.1858, -0.05636, -1.024), (-0.1802, -0.07466, -1.024), (-0.1932, -0.01903, -1.024), (-0.1913, -0.03806, -1.024), (-0.1932, 0.01903, -1.024), (-0.1951, -3.155e-07, -1.024), (-0.1858, 0.05636, -1.024), (-0.1913, 0.03806, -1.024), (-0.1712, 0.09152, -1.024), (-0.1802, 0.07466, -1.024), (-0.1501, 0.1232, -1.024), (-0.1622, 0.1084, -1.024), (-0.1232, 0.1501, -1.024), (-0.1084, 0.1622, -1.024), (-0.09152, 0.1712, -1.024), (-0.05636, 0.1858, -1.024), (-0.03806, 0.1913, -1.024), (-0.01903, 0.1932, -1.024), (0.01903, 0.1932, -1.024), (1.514e-08, 0.1951, -1.024), (0.1379, 0.1379, -1.024), (0.1858, -0.05636, -1.024), (0.03806, -0.1913, -1.024), (-0.03806, -0.1913, -1.024), (-0.1379, 0.1379, -1.024), (-0.07466, 0.1802, -1.024), (0.02099, -0.006366, -1.041), (0.02099, -0.006366, -1.041), (0.01685, 0.1711, -1.026), (0.0337, 0.1694, -1.026), (3.549e-07, 0.02204, -1.041), (-0.01685, 0.1711, -1.026), (-0.004299, 0.02161, -1.041), (-0.0499, 0.1645, -1.026), (-0.008433, 0.02036, -1.041), (-0.08104, 0.1516, -1.026), (-0.01224, 0.01832, -1.041), (-0.1091, 0.1329, -1.026), (-0.01558, 0.01558, -1.041), (-0.1329, 0.1091, -1.026), (-0.01832, 0.01224, -1.041), (-0.1516, 0.08104, -1.026), (-0.02036, 0.008432, -1.041), (-0.1645, 0.0499, -1.026), (-0.02161, 0.004299, -1.041), (-0.1711, 0.01685, -1.026), (-0.02204, -3.155e-07, -1.041), (-0.1711, -0.01685, -1.026), (-0.02161, -0.004299, -1.041), (-0.1645, -0.0499, -1.026), (-0.02036, -0.008433, -1.041), (-0.1516, -0.08104, -1.026), (-0.01832, -0.01224, -1.041), (-0.1329, -0.1091, -1.026), (-0.01558, -0.01558, -1.041), (-0.1091, -0.1329, -1.026), (-0.01224, -0.01832, -1.041), (-0.08104, -0.1516, -1.026), (-0.008433, -0.02036, -1.041), (-0.0499, -0.1645, -1.026), (-0.004299, -0.02161, -1.041), (-0.01685, -0.1711, -1.026), (3.912e-08, -0.02204, -1.041), (0.01685, -0.1711, -1.026), (0.004299, -0.02161, -1.041), (0.0499, -0.1645, -1.026), (0.008433, -0.02036, -1.041), (0.08104, -0.1516, -1.026), (0.01224, -0.01832, -1.041), (0.1091, -0.1329, -1.026), (0.01558, -0.01558, -1.041), (0.1329, -0.1091, -1.026), (0.01832, -0.01224, -1.041), (0.1516, -0.08104, -1.026), (0.02036, -0.008433, -1.041), (0.02036, 0.008432, -1.041), (0.1645, 0.0499, -1.026), (0.1516, 0.08104, -1.026), (0.01832, 0.01224, -1.041), (0.1329, 0.1091, -1.026), (0.01558, 0.01558, -1.041), (0.1091, 0.1329, -1.026), (0.01224, 0.01832, -1.041), (0.08104, 0.1516, -1.026), (0.008433, 0.02036, -1.041), (0.0499, 0.1645, -1.026), (0.1932, 0.01903, -1.024), (0.1913, 0.03806, -1.024), (0.1932, -0.01903, -1.024), (0.1951, -3.08e-07, -1.024), (0.1858, -0.05636, -1.024), (0.1913, -0.03806, -1.024), (0.1858, 0.05636, -1.024), (0.02161, -0.004299, -1.041), (0.1711, -0.01685, -1.026), (0.02204, -3.08e-07, -1.041), (0.02182, 0.002149, -1.041), (0.02161, 0.004299, -1.041), (0.1645, 0.0499, -1.026), (0.03372, 0.1694, -1.034), (0.008686, 0.04355, -1.047), (0.01701, 0.04102, -1.047), (0.06612, 0.1596, -1.034), (0.02469, 0.03692, -1.047), (0.09599, 0.1436, -1.034), (0.03142, 0.0314, -1.047), (0.1222, 0.1221, -1.034), (0.03694, 0.02467, -1.047), (0.1436, 0.09596, -1.034), (0.04104, 0.01699, -1.047), (0.1596, 0.0661, -1.034), (0.04104, -0.01699, -1.047), (0.1596, -0.0661, -1.034), (0.03694, -0.02467, -1.047), (0.1436, -0.09596, -1.034), (0.03142, -0.0314, -1.047), (0.1222, -0.1221, -1.034), (0.02469, -0.03692, -1.047), (0.09599, -0.1436, -1.034), (0.01701, -0.04102, -1.047), (0.06612, -0.1596, -1.034), (0.008686, -0.04355, -1.047), (0.03372, -0.1694, -1.034), (2.378e-05, -0.0444, -1.047), (2.369e-05, -0.1727, -1.034), (-0.008638, -0.04355, -1.047), (-0.03367, -0.1694, -1.034), (-0.01697, -0.04102, -1.047), (-0.06608, -0.1596, -1.034), (-0.02464, -0.03692, -1.047), (-0.09594, -0.1436, -1.034), (-0.03137, -0.0314, -1.047), (-0.1221, -0.1221, -1.034), (-0.03689, -0.02467, -1.047), (-0.1436, -0.09596, -1.034), (-0.041, -0.01699, -1.047), (-0.1596, -0.0661, -1.034), (-0.04352, -0.008662, -1.047), (-0.1694, -0.0337, -1.034), (-0.04438, 1.464e-07, -1.047), (-0.1727, 1.515e-07, -1.034), (-0.04352, 0.008662, -1.047), (-0.1694, 0.0337, -1.034), (-0.041, 0.01699, -1.047), (-0.1596, 0.0661, -1.034), (-0.03689, 0.02467, -1.047), (-0.1436, 0.09596, -1.034), (-0.03137, 0.0314, -1.047), (-0.1221, 0.1221, -1.034), (-0.02464, 0.03692, -1.047), (-0.09594, 0.1436, -1.034), (-0.01697, 0.04102, -1.047), (-0.06608, 0.1596, -1.034), (-0.008638, 0.04355, -1.047), (-0.03367, 0.1694, -1.034), (2.403e-05, 0.0444, -1.047), (2.364e-05, 0.1727, -1.034), (0.01687, 0.1711, -1.034), (0.004354, 0.04396, -1.047), (-0.01683, 0.1711, -1.034), (-0.004306, 0.04396, -1.047), (-0.04988, 0.1645, -1.034), (-0.0128, 0.04227, -1.047), (-0.08101, 0.1516, -1.034), (-0.0208, 0.03896, -1.047), (-0.109, 0.1329, -1.034), (-0.028, 0.03415, -1.047), (-0.1329, 0.1091, -1.034), (-0.03412, 0.02802, -1.047), (-0.1516, 0.08104, -1.034), (-0.03893, 0.02082, -1.047), (-0.1645, 0.0499, -1.034), (-0.04225, 0.01282, -1.047), (-0.1711, 0.01685, -1.034), (-0.04393, 0.00433, -1.047), (-0.1711, -0.01685, -1.034), (-0.04393, -0.004329, -1.047), (-0.1645, -0.0499, -1.034), (-0.04225, -0.01282, -1.047), (-0.1516, -0.08104, -1.034), (-0.03893, -0.02082, -1.047), (-0.1329, -0.1091, -1.034), (-0.03412, -0.02802, -1.047), (-0.109, -0.1329, -1.034), (-0.028, -0.03414, -1.047), (-0.08101, -0.1516, -1.034), (-0.0208, -0.03896, -1.047), (-0.04988, -0.1645, -1.034), (-0.0128, -0.04227, -1.047), (-0.01683, -0.1711, -1.034), (-0.004306, -0.04396, -1.047), (0.01687, -0.1711, -1.034), (0.004353, -0.04396, -1.047), (0.04993, -0.1645, -1.034), (0.01285, -0.04227, -1.047), (0.08106, -0.1516, -1.034), (0.02085, -0.03896, -1.047), (0.1091, -0.1329, -1.034), (0.02805, -0.03414, -1.047), (0.1329, -0.1091, -1.034), (0.03417, -0.02802, -1.047), (0.1516, -0.08104, -1.034), (0.03898, -0.02082, -1.047), (0.1645, -0.0499, -1.034), (0.04229, -0.01282, -1.047), (0.1645, 0.0499, -1.034), (0.04229, 0.01282, -1.047), (0.1516, 0.08104, -1.034), (0.03898, 0.02082, -1.047), (0.1329, 0.1091, -1.034), (0.03417, 0.02802, -1.047), (0.1091, 0.1329, -1.034), (0.02805, 0.03415, -1.047), (0.08106, 0.1516, -1.034), (0.02085, 0.03896, -1.047), (0.04993, 0.1645, -1.034), (0.01285, 0.04227, -1.047), (0.04357, 0.008662, -1.047), (0.1694, 0.0337, -1.034), (0.04442, 1.539e-07, -1.047), (0.1728, 1.012e-07, -1.034), (0.04357, -0.008662, -1.047), (0.1694, -0.0337, -1.034), (0.1645, -0.0499, -1.034), (0.04229, -0.01282, -1.047), (0.1711, -0.01685, -1.034), (0.04398, -0.004329, -1.047), (0.1711, 0.01685, -1.034), (0.04398, 0.00433, -1.047), (0.1645, 0.0499, -1.034), (0.04229, 0.01282, -1.047)], [], [(469, 468, 3, 4), (477, 476, 11, 12), (470, 469, 4, 5), (478, 477, 12, 13), (471, 470, 5, 6), (479, 478, 13, 14), (472, 471, 6, 7), (59, 74, 923, 922, 969), (473, 472, 7, 8), (466, 465, 0, 1), (474, 473, 8, 9), (467, 466, 1, 2), (475, 474, 9, 10), (468, 467, 2, 3), (476, 475, 10, 11), (10, 9, 24, 25), (3, 2, 17, 18), (11, 10, 25, 26), (4, 3, 18, 19), (12, 11, 26, 27), (5, 4, 19, 20), (13, 12, 27, 28), (6, 5, 20, 21), (14, 13, 28, 29), (7, 6, 21, 22), (184, 185, 533, 532), (8, 7, 22, 23), (1, 0, 15, 16), (9, 8, 23, 24), (2, 1, 16, 17), (16, 15, 545, 546), (172, 171, 519, 520), (224, 239, 938, 937, 971), (41, 42, 572, 571), (29, 28, 558, 559), (40, 41, 571, 570), (28, 27, 557, 558), (44, 921, 575, 574), (39, 40, 570, 569), (552, 551, 594, 595), (27, 26, 556, 557), (38, 39, 569, 568), (26, 25, 555, 556), (919, 29, 559, 576), (37, 38, 568, 567), (41, 40, 55, 56), (34, 33, 48, 49), (42, 41, 56, 57), (35, 34, 49, 50), (43, 42, 57, 58), (36, 35, 50, 51), (44, 43, 58, 59), (37, 36, 51, 52), (464, 479, 968, 966, 965), (38, 37, 52, 53), (31, 30, 45, 46), (39, 38, 53, 54), (32, 31, 46, 47), (40, 39, 54, 55), (33, 32, 47, 48), (344, 359, 954, 951, 952), (53, 52, 67, 68), (46, 45, 60, 61), (54, 53, 68, 69), (47, 46, 61, 62), (55, 54, 69, 70), (48, 47, 62, 63), (56, 55, 70, 71), (49, 48, 63, 64), (57, 56, 71, 72), (50, 49, 64, 65), (58, 57, 72, 73), (51, 50, 65, 66), (59, 58, 73, 74), (52, 51, 66, 67), (64, 63, 78, 79), (72, 71, 86, 87), (65, 64, 79, 80), (73, 72, 87, 88), (66, 65, 80, 81), (74, 73, 88, 89), (67, 66, 81, 82), (104, 119, 745, 776, 744), (68, 67, 82, 83), (61, 60, 75, 76), (69, 68, 83, 84), (62, 61, 76, 77), (70, 69, 84, 85), (63, 62, 77, 78), (71, 70, 85, 86), (83, 82, 97, 98), (76, 75, 90, 91), (84, 83, 98, 99), (77, 76, 91, 92), (85, 84, 99, 100), (78, 77, 92, 93), (86, 85, 100, 101), (79, 78, 93, 94), (87, 86, 101, 102), (80, 79, 94, 95), (88, 87, 102, 103), (81, 80, 95, 96), (89, 88, 103, 104), (82, 81, 96, 97), (149, 164, 930, 927, 928), (102, 101, 116, 117), (95, 94, 109, 110), (103, 102, 117, 118), (96, 95, 110, 111), (104, 103, 118, 119), (97, 96, 734, 735), (269, 284, 944, 942, 941), (98, 97, 112, 113), (91, 90, 105, 106), (99, 98, 113, 114), (92, 91, 106, 107), (100, 99, 114, 115), (93, 92, 107, 108), (101, 100, 115, 116), (94, 93, 108, 109), (106, 105, 120, 121), (114, 113, 128, 129), (107, 106, 121, 122), (115, 114, 129, 130), (108, 107, 122, 123), (116, 115, 130, 131), (109, 108, 123, 124), (117, 116, 131, 132), (110, 109, 124, 125), (118, 117, 132, 133), (111, 110, 125, 126), (119, 118, 133, 134), (112, 111, 126, 127), (434, 449, 974, 963, 962), (113, 112, 127, 128), (125, 124, 139, 140), (133, 132, 147, 148), (126, 125, 140, 141), (134, 133, 148, 149), (127, 126, 141, 142), (314, 329, 950, 947, 948), (128, 127, 142, 143), (121, 120, 135, 136), (129, 128, 143, 144), (122, 121, 136, 137), (130, 129, 144, 145), (123, 122, 137, 138), (131, 130, 145, 146), (124, 123, 138, 139), (132, 131, 146, 147), (144, 143, 158, 159), (137, 136, 151, 152), (145, 144, 159, 160), (138, 137, 152, 153), (146, 145, 160, 161), (139, 138, 153, 154), (147, 146, 161, 162), (140, 139, 154, 155), (148, 147, 162, 163), (141, 140, 155, 156), (149, 148, 163, 164), (142, 141, 156, 157), (389, 404, 960, 957, 958), (143, 142, 157, 158), (136, 135, 150, 151), (163, 162, 177, 178), (156, 155, 170, 171), (164, 163, 178, 179), (157, 156, 171, 172), (74, 89, 926, 924, 923), (158, 157, 172, 173), (151, 150, 165, 166), (159, 158, 173, 174), (152, 151, 166, 167), (160, 159, 174, 175), (153, 152, 167, 168), (161, 160, 175, 176), (154, 153, 168, 169), (162, 161, 176, 177), (155, 154, 169, 170), (183, 184, 532, 531), (171, 170, 518, 519), (182, 183, 531, 530), (170, 169, 517, 518), (181, 182, 530, 529), (169, 168, 516, 517), (180, 181, 529, 528), (168, 167, 515, 516), (25, 24, 554, 555), (193, 194, 542, 541), (167, 166, 514, 515), (192, 193, 541, 540), (194, 193, 208, 209), (187, 186, 201, 202), (119, 134, 746, 777, 745), (188, 187, 202, 203), (181, 180, 195, 196), (189, 188, 203, 204), (182, 181, 196, 197), (190, 189, 204, 205), (183, 182, 197, 198), (191, 190, 205, 206), (184, 183, 198, 199), (192, 191, 206, 207), (185, 184, 199, 200), (193, 192, 207, 208), (186, 185, 200, 201), (198, 197, 212, 213), (206, 205, 220, 221), (199, 198, 213, 214), (207, 206, 221, 222), (200, 199, 214, 215), (208, 207, 222, 223), (201, 200, 215, 216), (209, 208, 223, 224), (202, 201, 216, 217), (239, 254, 972, 939, 938), (203, 202, 217, 218), (196, 195, 210, 211), (204, 203, 218, 219), (197, 196, 211, 212), (205, 204, 219, 220), (217, 216, 231, 232), (404, 419, 973, 959, 960), (218, 217, 232, 233), (211, 210, 225, 226), (219, 218, 233, 234), (212, 211, 226, 227), (220, 219, 234, 235), (213, 212, 227, 228), (221, 220, 235, 236), (214, 213, 228, 229), (222, 221, 236, 237), (215, 214, 229, 230), (223, 222, 237, 238), (216, 215, 230, 231), (224, 223, 238, 239), (236, 235, 250, 251), (229, 228, 243, 244), (237, 236, 251, 252), (230, 229, 244, 245), (238, 237, 252, 253), (231, 230, 245, 246), (239, 238, 253, 254), (232, 231, 246, 247), (284, 299, 946, 943, 944), (233, 232, 247, 248), (226, 225, 240, 241), (234, 233, 248, 249), (227, 226, 241, 242), (235, 234, 249, 250), (228, 227, 242, 243), (954, 359, 633, 649), (248, 247, 262, 263), (241, 240, 255, 256), (249, 248, 263, 264), (242, 241, 256, 257), (250, 249, 264, 265), (243, 242, 257, 258), (251, 250, 265, 266), (244, 243, 258, 259), (252, 251, 266, 267), (245, 244, 259, 260), (253, 252, 267, 268), (246, 245, 260, 261), (254, 253, 268, 269), (247, 246, 261, 262), (259, 258, 273, 274), (267, 266, 281, 282), (260, 259, 274, 275), (268, 267, 282, 283), (261, 260, 275, 276), (269, 268, 283, 284), (262, 261, 276, 277), (363, 364, 638, 637), (194, 209, 936, 933, 934), (263, 262, 277, 278), (256, 255, 270, 271), (264, 263, 278, 279), (257, 256, 271, 272), (265, 264, 279, 280), (258, 257, 272, 273), (266, 265, 280, 281), (278, 277, 292, 293), (271, 270, 285, 286), (279, 278, 293, 294), (272, 271, 286, 287), (280, 279, 294, 295), (273, 272, 287, 288), (281, 280, 295, 296), (274, 273, 288, 289), (282, 281, 296, 297), (275, 274, 289, 290), (283, 282, 297, 298), (276, 275, 290, 291), (284, 283, 298, 299), (277, 276, 291, 292), (164, 179, 932, 929, 930), (297, 296, 311, 312), (290, 289, 304, 305), (298, 297, 312, 313), (291, 290, 305, 306), (299, 298, 313, 314), (292, 291, 306, 307), (479, 14, 917, 967, 968), (293, 292, 307, 308), (286, 285, 300, 301), (294, 293, 308, 309), (287, 286, 301, 302), (295, 294, 309, 310), (288, 287, 302, 303), (296, 295, 310, 311), (289, 288, 303, 304), (309, 308, 323, 324), (302, 301, 316, 317), (310, 309, 324, 325), (303, 302, 317, 318), (311, 310, 325, 326), (304, 303, 318, 319), (312, 311, 326, 327), (305, 304, 319, 320), (313, 312, 327, 328), (306, 305, 320, 321), (314, 313, 328, 329), (307, 306, 321, 322), (44, 59, 969, 920, 921), (308, 307, 322, 323), (301, 300, 315, 316), (328, 327, 342, 343), (321, 320, 335, 336), (329, 328, 343, 344), (322, 321, 336, 337), (89, 104, 744, 925, 926), (323, 322, 337, 338), (316, 315, 330, 331), (324, 323, 338, 339), (317, 316, 331, 332), (325, 324, 339, 340), (318, 317, 332, 333), (326, 325, 340, 341), (319, 318, 333, 334), (327, 326, 341, 342), (320, 319, 334, 335), (332, 331, 346, 347), (340, 339, 354, 355), (333, 332, 347, 348), (341, 340, 355, 356), (334, 333, 348, 349), (342, 341, 356, 357), (335, 334, 349, 350), (343, 342, 357, 358), (336, 335, 350, 351), (344, 343, 358, 359), (337, 336, 351, 352), (449, 464, 965, 964, 974), (338, 337, 352, 353), (331, 330, 345, 346), (339, 338, 353, 354), (351, 350, 624, 625), (362, 363, 637, 636), (329, 344, 952, 949, 950), (350, 349, 623, 624), (361, 362, 636, 635), (349, 348, 622, 623), (360, 361, 635, 634), (348, 347, 621, 622), (373, 374, 648, 647), (347, 346, 620, 621), (372, 373, 647, 646), (346, 345, 619, 620), (371, 372, 646, 645), (370, 369, 384, 385), (363, 362, 377, 378), (371, 370, 385, 386), (364, 363, 378, 379), (372, 371, 386, 387), (365, 364, 379, 380), (373, 372, 387, 388), (366, 365, 380, 381), (374, 373, 388, 389), (367, 366, 381, 382), (209, 224, 971, 935, 936), (368, 367, 382, 383), (361, 360, 375, 376), (369, 368, 383, 384), (362, 361, 376, 377), (389, 388, 403, 404), (382, 381, 396, 397), (374, 389, 958, 955, 956), (383, 382, 397, 398), (376, 375, 390, 391), (384, 383, 398, 399), (377, 376, 391, 392), (385, 384, 399, 400), (378, 377, 392, 393), (386, 385, 400, 401), (379, 378, 393, 394), (387, 386, 401, 402), (380, 379, 394, 395), (388, 387, 402, 403), (381, 380, 395, 396), (393, 392, 407, 408), (401, 400, 415, 416), (394, 393, 408, 409), (402, 401, 416, 417), (395, 394, 409, 410), (403, 402, 417, 418), (396, 395, 410, 411), (404, 403, 418, 419), (397, 396, 411, 412), (14, 29, 919, 916, 917), (398, 397, 412, 413), (391, 390, 405, 406), (399, 398, 413, 414), (392, 391, 406, 407), (400, 399, 414, 415), (412, 411, 426, 427), (419, 434, 962, 961, 973), (413, 412, 427, 428), (406, 405, 420, 421), (414, 413, 428, 429), (407, 406, 421, 422), (415, 414, 429, 430), (408, 407, 422, 423), (416, 415, 430, 431), (409, 408, 423, 424), (417, 416, 431, 432), (410, 409, 424, 425), (418, 417, 432, 433), (411, 410, 425, 426), (419, 418, 433, 434), (431, 430, 445, 446), (424, 423, 438, 439), (432, 431, 446, 447), (425, 424, 439, 440), (433, 432, 447, 448), (426, 425, 440, 441), (434, 433, 448, 449), (427, 426, 441, 442), (135, 120, 662, 663), (254, 269, 941, 940, 972), (428, 427, 442, 443), (421, 420, 435, 436), (429, 428, 443, 444), (422, 421, 436, 437), (430, 429, 444, 445), (423, 422, 437, 438), (134, 149, 928, 970, 746), (443, 442, 457, 458), (436, 435, 450, 451), (444, 443, 458, 459), (437, 436, 451, 452), (445, 444, 459, 460), (438, 437, 452, 453), (439, 438, 453, 454), (447, 446, 461, 462), (440, 439, 454, 455), (448, 447, 462, 463), (441, 440, 455, 456), (449, 448, 463, 464), (442, 441, 456, 457), (30, 560, 728, 657), (462, 461, 476, 477), (455, 454, 469, 470), (463, 462, 477, 478), (456, 455, 470, 471), (464, 463, 478, 479), (457, 456, 471, 472), (299, 314, 948, 945, 946), (458, 457, 472, 473), (451, 450, 465, 466), (459, 458, 473, 474), (452, 451, 466, 467), (460, 459, 474, 475), (453, 452, 467, 468), (461, 460, 475, 476), (454, 453, 468, 469), (300, 285, 679, 681), (480, 165, 665, 670), (619, 345, 684, 691), (603, 588, 733, 729), (465, 450, 697, 698), (345, 330, 683, 684), (420, 405, 694, 695), (255, 240, 676, 677), (105, 90, 660, 661), (150, 135, 663, 664), (60, 45, 656, 658), (390, 375, 692, 693), (528, 480, 670, 666), (270, 255, 677, 678), (225, 210, 674, 675), (435, 420, 695, 696), (315, 300, 681, 682), (588, 545, 653, 733), (75, 60, 658, 659), (195, 180, 667, 673), (120, 105, 661, 662), (240, 225, 675, 676), (285, 270, 678, 679), (405, 390, 693, 694), (450, 435, 696, 697), (180, 528, 666, 667), (165, 150, 664, 665), (0, 465, 698, 652), (585, 586, 731, 730), (45, 30, 657, 656), (360, 634, 685, 686), (513, 512, 833, 482), (513, 482, 802, 481), (513, 481, 803, 483), (513, 483, 804, 484), (513, 484, 805, 485), (513, 485, 806, 486), (513, 486, 807, 487), (513, 487, 808, 488), (513, 488, 809, 489), (513, 489, 810, 490), (513, 490, 811, 491), (513, 491, 812, 492), (513, 492, 813, 493), (513, 493, 814, 494), (513, 494, 815, 495), (513, 495, 816, 496), (513, 496, 817, 497), (513, 497, 818, 498), (513, 498, 819, 499), (513, 499, 820, 500), (513, 500, 821, 501), (513, 501, 822, 502), (513, 502, 823, 503), (513, 503, 824, 504), (513, 504, 825, 505), (513, 505, 826, 506), (513, 506, 827, 507), (513, 507, 828, 508), (513, 508, 829, 509), (513, 509, 830, 510), (513, 510, 831, 511), (513, 511, 832, 512), (527, 542, 543, 544), (634, 619, 691, 685), (523, 522, 537, 538), (516, 515, 530, 531), (524, 523, 538, 539), (517, 516, 531, 532), (525, 524, 539, 540), (518, 517, 532, 533), (526, 525, 540, 541), (519, 518, 533, 534), (527, 526, 541, 542), (520, 519, 534, 535), (521, 520, 535, 536), (514, 480, 528, 529), (522, 521, 536, 537), (515, 514, 529, 530), (173, 172, 520, 521), (185, 186, 534, 533), (174, 173, 521, 522), (194, 934, 543, 542), (186, 187, 535, 534), (175, 174, 522, 523), (187, 188, 536, 535), (176, 175, 523, 524), (188, 189, 537, 536), (177, 176, 524, 525), (189, 190, 538, 537), (178, 177, 525, 526), (932, 179, 527, 544), (190, 191, 539, 538), (934, 931, 932, 544, 543), (179, 178, 526, 527), (191, 192, 540, 539), (166, 165, 480, 514), (90, 75, 659, 660), (565, 566, 609, 608), (551, 550, 593, 594), (576, 559, 602, 583), (564, 565, 608, 607), (550, 549, 592, 593), (545, 15, 651, 653), (563, 564, 607, 606), (921, 918, 919, 584, 582), (549, 548, 591, 592), (574, 575, 581, 617), (562, 563, 606, 605), (548, 547, 590, 591), (561, 562, 605, 604), (919, 576, 583, 584), (547, 546, 589, 590), (42, 43, 573, 572), (17, 16, 546, 547), (43, 44, 574, 573), (18, 17, 547, 548), (30, 31, 561, 560), (19, 18, 548, 549), (31, 32, 562, 561), (330, 315, 682, 683), (20, 19, 549, 550), (32, 33, 563, 562), (21, 20, 550, 551), (33, 34, 564, 563), (22, 21, 551, 552), (34, 35, 565, 564), (23, 22, 552, 553), (35, 36, 566, 565), (24, 23, 553, 554), (36, 37, 567, 566), (578, 577, 579, 580), (585, 587, 618, 586), (582, 584, 583, 581), (602, 601, 616, 617), (595, 594, 609, 610), (596, 595, 610, 611), (589, 588, 603, 604), (597, 596, 611, 612), (590, 589, 604, 605), (598, 597, 612, 613), (591, 590, 605, 606), (599, 598, 613, 614), (592, 591, 606, 607), (600, 599, 614, 615), (593, 592, 607, 608), (601, 600, 615, 616), (594, 593, 608, 609), (618, 587, 732, 726), (602, 617, 581, 583), (210, 195, 673, 674), (566, 567, 610, 609), (553, 552, 595, 596), (567, 568, 611, 610), (554, 553, 596, 597), (568, 569, 612, 611), (555, 554, 597, 598), (569, 570, 613, 612), (556, 555, 598, 599), (570, 571, 614, 613), (575, 921, 582, 581), (557, 556, 599, 600), (571, 572, 615, 614), (375, 360, 686, 692), (558, 557, 600, 601), (572, 573, 616, 615), (559, 558, 601, 602), (546, 545, 588, 589), (573, 574, 617, 616), (560, 561, 604, 603), (633, 648, 650, 649), (15, 0, 652, 651), (625, 624, 639, 640), (633, 632, 647, 648), (626, 625, 640, 641), (627, 626, 641, 642), (620, 619, 634, 635), (628, 627, 642, 643), (621, 620, 635, 636), (629, 628, 643, 644), (622, 621, 636, 637), (630, 629, 644, 645), (623, 622, 637, 638), (631, 630, 645, 646), (624, 623, 638, 639), (632, 631, 646, 647), (352, 351, 625, 626), (364, 365, 639, 638), (353, 352, 626, 627), (365, 366, 640, 639), (354, 353, 627, 628), (366, 367, 641, 640), (374, 956, 650, 648), (355, 354, 628, 629), (367, 368, 642, 641), (356, 355, 629, 630), (368, 369, 643, 642), (956, 953, 954, 649, 650), (357, 356, 630, 631), (369, 370, 644, 643), (560, 603, 729, 728), (358, 357, 631, 632), (370, 371, 645, 644), (359, 358, 632, 633), (663, 662, 703, 680), (681, 679, 707, 701), (654, 716, 732, 730), (698, 697, 711, 714), (684, 683, 719, 688), (695, 694, 709, 700), (677, 676, 705, 699), (661, 660, 717, 704), (664, 663, 680, 713), (658, 656, 715, 702), (693, 692, 723, 710), (678, 677, 699, 708), (668, 667, 666, 669), (671, 668, 669, 672), (651, 654, 655, 653), (665, 671, 672, 670), (675, 674, 721, 706), (696, 695, 700, 712), (682, 681, 701, 720), (659, 658, 702, 718), (673, 667, 668, 722), (662, 661, 704, 703), (676, 675, 706, 705), (679, 678, 708, 707), (694, 693, 710, 709), (697, 696, 712, 711), (684, 688, 687, 691), (665, 664, 713, 671), (688, 689, 690, 687), (652, 698, 714, 724), (656, 657, 716, 715), (660, 659, 718, 717), (683, 682, 720, 719), (674, 673, 722, 721), (692, 686, 689, 723), (651, 652, 724, 654), (714, 725, 724), (724, 725, 654), (654, 725, 716), (716, 725, 715), (715, 725, 702), (702, 725, 718), (718, 725, 717), (717, 725, 704), (704, 725, 703), (703, 725, 680), (680, 725, 713), (713, 725, 671), (671, 725, 668), (668, 725, 722), (722, 725, 721), (721, 725, 706), (706, 725, 705), (705, 725, 699), (699, 725, 708), (708, 725, 707), (707, 725, 701), (701, 725, 720), (720, 725, 719), (719, 725, 688), (688, 725, 689), (689, 725, 723), (723, 725, 710), (710, 725, 709), (709, 725, 700), (700, 725, 712), (712, 725, 711), (711, 725, 714), (666, 670, 672, 669), (653, 655, 731, 733), (727, 728, 729, 726), (716, 657, 728, 727), (729, 733, 731, 726), (655, 654, 730, 731), (716, 727, 726, 732), (685, 691, 687, 690), (689, 686, 685, 690), (735, 734, 736, 737), (112, 97, 735, 737), (96, 111, 736, 734), (111, 112, 737, 736), (998, 855, 1085, 1126), (902, 778, 1153, 1173), (769, 801, 1107, 1104), (856, 998, 1126, 1087), (1047, 1025, 1154, 1178), (768, 800, 1109, 1102), (745, 777, 1037, 1038), (996, 856, 1087, 1124), (744, 776, 1035, 1036), (775, 904, 1179, 1155), (799, 768, 1102, 1111), (857, 996, 1124, 1089), (905, 1047, 1178, 1167), (766, 798, 1113, 1098), (994, 857, 1089, 1122), (910, 905, 1167, 1176), (797, 766, 1098, 1115), (858, 994, 1122, 1091), (906, 910, 1176, 1169), (764, 796, 1117, 1094), (992, 858, 1091, 1120), (1043, 906, 1169, 1174), (763, 795, 1119, 1092), (859, 992, 1120, 1093), (907, 1043, 1174, 1171), (762, 794, 1121, 1090), (990, 859, 1093, 1118), (908, 907, 1171, 1172), (761, 793, 1123, 1088), (860, 990, 1118, 1095), (900, 903, 1170, 1175), (760, 792, 1125, 1086), (988, 860, 1095, 1116), (482, 833, 866, 835), (833, 512, 979, 866), (898, 901, 1168, 1177), (512, 832, 867, 979), (832, 511, 981, 867), (759, 791, 1127, 1084), (511, 831, 868, 981), (831, 510, 983, 868), (861, 988, 1116, 1097), (510, 830, 869, 983), (830, 509, 985, 869), (904, 899, 1166, 1179), (509, 829, 870, 985), (829, 508, 987, 870), (758, 790, 1129, 1082), (508, 828, 871, 987), (828, 507, 989, 871), (986, 861, 1097, 1114), (507, 827, 872, 989), (827, 506, 991, 872), (903, 902, 1173, 1170), (506, 826, 873, 991), (826, 505, 993, 873), (757, 789, 1131, 1080), (505, 825, 874, 993), (825, 504, 995, 874), (862, 986, 1114, 1099), (504, 824, 875, 995), (824, 503, 997, 875), (901, 900, 1175, 1168), (503, 823, 876, 997), (823, 502, 999, 876), (756, 788, 1133, 1078), (502, 822, 877, 999), (822, 501, 1001, 877), (984, 862, 1099, 1112), (501, 821, 878, 1001), (821, 500, 1003, 878), (899, 898, 1177, 1166), (500, 820, 879, 1003), (820, 499, 1005, 879), (755, 787, 1135, 1076), (499, 819, 880, 1005), (819, 498, 1007, 880), (863, 984, 1112, 1101), (498, 818, 881, 1007), (818, 497, 1009, 881), (1034, 978, 1048, 1164), (497, 817, 882, 1009), (817, 496, 1011, 882), (786, 755, 1076, 1137), (496, 816, 883, 1011), (816, 495, 1013, 883), (982, 863, 1101, 1110), (495, 815, 884, 1013), (815, 494, 1015, 884), (834, 1034, 1164, 1051), (494, 814, 885, 1015), (814, 493, 1017, 885), (753, 785, 1139, 1072), (493, 813, 886, 1017), (813, 492, 1019, 886), (864, 982, 1110, 1103), (492, 812, 887, 1019), (812, 491, 1021, 887), (1032, 834, 1051, 1162), (491, 811, 888, 1021), (811, 490, 1023, 888), (784, 753, 1072, 1141), (490, 810, 976, 1023), (810, 489, 842, 976), (891, 840, 1046, 1045), (489, 809, 890, 842), (809, 488, 841, 890), (976, 842, 1042, 975), (488, 808, 891, 841), (808, 487, 913, 912), (841, 891, 1045, 1044), (487, 807, 892, 840), (807, 486, 1024, 892), (980, 864, 1103, 1108), (486, 806, 893, 1024), (806, 485, 1027, 893), (836, 1032, 1162, 1053), (485, 805, 894, 1027), (805, 484, 1029, 894), (751, 783, 1143, 1068), (484, 804, 895, 1029), (804, 483, 1031, 895), (865, 980, 1108, 1105), (483, 803, 896, 1031), (803, 481, 1033, 896), (1030, 836, 1053, 1160), (481, 802, 897, 1033), (802, 482, 835, 897), (750, 782, 1145, 1066), (977, 865, 1105, 1106), (837, 1030, 1160, 1055), (749, 781, 1147, 1064), (978, 977, 1106, 1048), (1028, 837, 1055, 1158), (925, 744, 1036, 1041), (746, 970, 1039, 1040), (842, 890, 909, 1042), (840, 892, 911, 1046), (776, 745, 1038, 1035), (890, 841, 1044, 909), (748, 780, 1149, 1062), (777, 746, 1040, 1037), (912, 913, 914, 915), (840, 891, 915, 914), (891, 808, 912, 915), (487, 840, 914, 913), (770, 739, 917, 916), (771, 738, 919, 918), (772, 740, 921, 920), (742, 773, 922, 923), (774, 742, 923, 924), (775, 743, 926, 925), (779, 747, 928, 927), (780, 748, 930, 929), (781, 749, 932, 931), (782, 750, 934, 933), (783, 751, 936, 935), (753, 784, 937, 938), (785, 753, 938, 939), (755, 786, 940, 941), (787, 755, 941, 942), (788, 756, 944, 943), (789, 757, 946, 945), (790, 758, 948, 947), (791, 759, 950, 949), (792, 760, 952, 951), (793, 761, 954, 953), (794, 762, 956, 955), (795, 763, 958, 957), (796, 764, 960, 959), (766, 797, 961, 962), (798, 766, 962, 963), (768, 799, 964, 965), (800, 768, 965, 966), (801, 769, 968, 967), (738, 770, 916, 919), (740, 771, 918, 921), (741, 772, 920, 969), (773, 741, 969, 922), (743, 774, 924, 926), (747, 778, 970, 928), (748, 779, 927, 930), (749, 780, 929, 932), (750, 781, 931, 934), (751, 782, 933, 936), (752, 783, 935, 971), (784, 752, 971, 937), (754, 785, 939, 972), (786, 754, 972, 940), (756, 787, 942, 944), (757, 788, 943, 946), (758, 789, 945, 948), (759, 790, 947, 950), (760, 791, 949, 952), (761, 792, 951, 954), (762, 793, 953, 956), (763, 794, 955, 958), (764, 795, 957, 960), (765, 796, 959, 973), (797, 765, 973, 961), (767, 798, 963, 974), (799, 767, 974, 964), (769, 800, 966, 968), (739, 801, 967, 917), (908, 889, 976, 975), (977, 978, 835, 866), (865, 977, 866, 979), (980, 865, 979, 867), (864, 980, 867, 981), (982, 864, 981, 868), (863, 982, 868, 983), (984, 863, 983, 869), (862, 984, 869, 985), (986, 862, 985, 870), (861, 986, 870, 987), (988, 861, 987, 871), (860, 988, 871, 989), (990, 860, 989, 872), (859, 990, 872, 991), (992, 859, 991, 873), (858, 992, 873, 993), (994, 858, 993, 874), (857, 994, 874, 995), (996, 857, 995, 875), (856, 996, 875, 997), (998, 856, 997, 876), (855, 998, 876, 999), (1000, 855, 999, 877), (854, 1000, 877, 1001), (1002, 854, 1001, 878), (853, 1002, 878, 1003), (1004, 853, 1003, 879), (852, 1004, 879, 1005), (1006, 852, 1005, 880), (851, 1006, 880, 1007), (1008, 851, 1007, 881), (850, 1008, 881, 1009), (1010, 850, 1009, 882), (849, 1010, 882, 1011), (1012, 849, 1011, 883), (848, 1012, 883, 1013), (1014, 848, 1013, 884), (847, 1014, 884, 1015), (1016, 847, 1015, 885), (846, 1016, 885, 1017), (1018, 846, 1017, 886), (845, 1018, 886, 1019), (1020, 845, 1019, 887), (844, 1020, 887, 1021), (1022, 844, 1021, 888), (843, 1022, 888, 1023), (889, 843, 1023, 976), (839, 1025, 892, 1024), (1026, 839, 1024, 893), (838, 1026, 893, 1027), (1028, 838, 1027, 894), (837, 1028, 894, 1029), (1030, 837, 1029, 895), (836, 1030, 895, 1031), (1032, 836, 1031, 896), (834, 1032, 896, 1033), (1034, 834, 1033, 897), (978, 1034, 897, 835), (898, 899, 1036, 1035), (900, 901, 1038, 1037), (902, 903, 1040, 1039), (899, 904, 1041, 1036), (901, 898, 1035, 1038), (903, 900, 1037, 1040), (907, 908, 975, 1042), (1043, 907, 1042, 909), (906, 1043, 909, 1044), (910, 906, 1044, 1045), (905, 910, 1045, 1046), (1047, 905, 1046, 911), (904, 775, 925, 1041), (1025, 1047, 911, 892), (778, 902, 1039, 970), (1164, 1048, 1049, 1165), (1162, 1051, 1050, 1163), (1160, 1053, 1052, 1161), (1158, 1055, 1054, 1159), (1156, 1057, 1056, 1157), (1154, 1059, 1058, 1155), (1154, 1155, 1179, 1178), (1150, 1061, 1060, 1151), (1148, 1063, 1062, 1149), (1146, 1065, 1064, 1147), (1144, 1067, 1066, 1145), (1142, 1069, 1068, 1143), (1140, 1071, 1070, 1141), (1138, 1073, 1072, 1139), (1136, 1075, 1074, 1137), (1134, 1077, 1076, 1135), (1132, 1079, 1078, 1133), (1130, 1081, 1080, 1131), (1128, 1083, 1082, 1129), (1126, 1085, 1084, 1127), (1124, 1087, 1086, 1125), (1122, 1089, 1088, 1123), (1120, 1091, 1090, 1121), (1118, 1093, 1092, 1119), (1116, 1095, 1094, 1117), (1114, 1097, 1096, 1115), (1112, 1099, 1098, 1113), (1110, 1101, 1100, 1111), (1108, 1103, 1102, 1109), (1106, 1105, 1104, 1107), (1048, 1106, 1107, 1049), (1105, 1108, 1109, 1104), (1103, 1110, 1111, 1102), (1101, 1112, 1113, 1100), (1099, 1114, 1115, 1098), (1097, 1116, 1117, 1096), (1095, 1118, 1119, 1094), (1093, 1120, 1121, 1092), (1091, 1122, 1123, 1090), (1089, 1124, 1125, 1088), (1087, 1126, 1127, 1086), (1085, 1128, 1129, 1084), (1083, 1130, 1131, 1082), (1081, 1132, 1133, 1080), (1079, 1134, 1135, 1078), (1077, 1136, 1137, 1076), (1075, 1138, 1139, 1074), (1073, 1140, 1141, 1072), (1071, 1142, 1143, 1070), (1069, 1144, 1145, 1068), (1067, 1146, 1147, 1066), (1065, 1148, 1149, 1064), (1063, 1150, 1151, 1062), (1061, 1152, 1153, 1060), (1059, 1156, 1157, 1058), (1057, 1158, 1159, 1056), (1055, 1160, 1161, 1054), (1053, 1162, 1163, 1052), (1051, 1164, 1165, 1050), (1176, 1167, 1166, 1177), (1174, 1169, 1168, 1175), (1172, 1171, 1170, 1173), (1171, 1174, 1175, 1170), (1169, 1176, 1177, 1168), (1167, 1178, 1179, 1166), (1153, 1152, 1172, 1173), (770, 738, 1050, 1165), (855, 1000, 1128, 1085), (771, 740, 1052, 1163), (1000, 854, 1083, 1128), (772, 741, 1054, 1161), (854, 1002, 1130, 1083), (741, 773, 1159, 1054), (1002, 853, 1081, 1130), (774, 743, 1058, 1157), (853, 1004, 1132, 1081), (778, 747, 1060, 1153), (1004, 852, 1079, 1132), (779, 748, 1062, 1151), (852, 1006, 1134, 1079), (780, 749, 1064, 1149), (1006, 851, 1077, 1134), (781, 750, 1066, 1147), (851, 1008, 1136, 1077), (782, 751, 1068, 1145), (1008, 850, 1075, 1136), (783, 752, 1070, 1143), (850, 1010, 1138, 1075), (752, 784, 1141, 1070), (1010, 849, 1073, 1138), (785, 754, 1074, 1139), (849, 1012, 1140, 1073), (754, 786, 1137, 1074), (1012, 848, 1071, 1140), (787, 756, 1078, 1135), (848, 1014, 1142, 1071), (788, 757, 1080, 1133), (1014, 847, 1069, 1142), (789, 758, 1082, 1131), (847, 1016, 1144, 1069), (790, 759, 1084, 1129), (1016, 846, 1067, 1144), (791, 760, 1086, 1127), (846, 1018, 1146, 1067), (792, 761, 1088, 1125), (1018, 845, 1065, 1146), (793, 762, 1090, 1123), (845, 1020, 1148, 1065), (794, 763, 1092, 1121), (1020, 844, 1063, 1148), (795, 764, 1094, 1119), (739, 770, 1165, 1049), (844, 1022, 1150, 1063), (796, 765, 1096, 1117), (738, 771, 1163, 1050), (1022, 843, 1061, 1150), (765, 797, 1115, 1096), (740, 772, 1161, 1052), (843, 889, 1152, 1061), (798, 767, 1100, 1113), (773, 742, 1056, 1159), (1025, 839, 1059, 1154), (767, 799, 1111, 1100), (742, 774, 1157, 1056), (839, 1026, 1156, 1059), (800, 769, 1104, 1109), (743, 775, 1155, 1058), (1026, 838, 1057, 1156), (801, 739, 1049, 1107), (747, 779, 1151, 1060), (838, 1028, 1158, 1057), (889, 908, 1172, 1152)])
me_sphere_001.polygons.foreach_set('material_index', [0, 0, 0, 0, 0, 0, 0, 1, 0, 0, 0, 0, 0, 0, 0, 0, 0, 0, 0, 0, 0, 0, 0, 0, 0, 1, 0, 0, 0, 0, 0, 1, 1, 0, 0, 0, 0, 0, 0, 1, 0, 0, 0, 0, 0, 0, 0, 0, 0, 0, 0, 0, 0, 1, 0, 0, 0, 0, 0, 0, 1, 0, 0, 0, 0, 0, 0, 0, 0, 0, 0, 0, 0, 0, 0, 0, 0, 0, 0, 0, 0, 0, 1, 0, 0, 0, 0, 0, 0, 0, 0, 0, 0, 0, 0, 0, 0, 0, 0, 0, 0, 0, 0, 0, 1, 0, 0, 0, 0, 0, 0, 1, 0, 0, 0, 0, 0, 0, 0, 0, 0, 0, 0, 0, 0, 0, 0, 0, 0, 0, 0, 0, 0, 1, 0, 0, 0, 0, 0, 0, 1, 0, 0, 0, 0, 0, 0, 0, 0, 0, 0, 0, 0, 0, 0, 0, 0, 0, 0, 0, 0, 0, 1, 0, 0, 0, 0, 0, 0, 1, 0, 0, 0, 0, 0, 0, 0, 0, 0, 0, 1, 1, 1, 1, 1, 1, 1, 1, 0, 1, 1, 1, 0, 0, 1, 0, 0, 0, 0, 0, 0, 0, 0, 0, 0, 0, 0, 0, 0, 0, 0, 0, 0, 0, 0, 0, 1, 0, 0, 0, 0, 0, 0, 1, 0, 0, 0, 0, 0, 0, 0, 0, 0, 0, 0, 0, 0, 0, 0, 0, 0, 0, 0, 0, 0, 1, 0, 0, 0, 0, 0, 0, 1, 0, 0, 0, 0, 0, 0, 0, 0, 0, 0, 0, 0, 0, 0, 0, 0, 0, 0, 0, 0, 0, 1, 1, 0, 0, 0, 0, 0, 0, 0, 0, 0, 0, 0, 0, 0, 0, 0, 0, 0, 0, 0, 0, 0, 1, 0, 0, 0, 0, 0, 0, 1, 0, 0, 0, 0, 0, 0, 0, 0, 0, 0, 0, 0, 0, 0, 0, 0, 0, 0, 0, 0, 1, 0, 0, 0, 0, 0, 0, 1, 0, 0, 0, 0, 0, 0, 0, 0, 0, 0, 0, 0, 0, 0, 0, 0, 0, 0, 0, 0, 0, 1, 0, 0, 0, 1, 1, 1, 1, 1, 1, 1, 1, 1, 1, 1, 1, 1, 0, 0, 0, 0, 0, 0, 0, 0, 0, 0, 1, 0, 0, 0, 0, 0, 0, 1, 0, 0, 0, 0, 0, 0, 0, 0, 0, 0, 0, 0, 0, 0, 0, 0, 0, 0, 0, 0, 0, 1, 0, 0, 0, 0, 0, 0, 1, 0, 0, 0, 0, 0, 0, 0, 0, 0, 0, 0, 0, 0, 0, 0, 0, 0, 0, 0, 0, 0, 0, 1, 0, 0, 0, 0, 0, 0, 1, 0, 0, 0, 0, 0, 0, 0, 0, 0, 0, 0, 0, 0, 0, 0, 0, 0, 0, 0, 0, 1, 0, 0, 0, 0, 0, 0, 0, 0, 0, 1, 1, 1, 0, 0, 0, 0, 0, 0, 0, 0, 1, 0, 0, 0, 0, 1, 0, 0, 0, 0, 0, 0, 0, 1, 0, 0, 1, 0, 1, 1, 1, 1, 1, 1, 1, 1, 1, 1, 1, 1, 1, 1, 1, 1, 1, 1, 1, 1, 1, 1, 1, 1, 1, 1, 1, 1, 1, 1, 1, 1, 1, 1, 1, 1, 1, 1, 1, 1, 1, 1, 1, 1, 1, 1, 1, 1, 1, 1, 1, 1, 1, 1, 1, 1, 1, 1, 1, 1, 1, 1, 1, 1, 1, 1, 1, 0, 1, 1, 1, 1, 1, 0, 1, 1, 1, 1, 1, 1, 1, 0, 1, 0, 0, 0, 0, 0, 0, 0, 0, 0, 0, 0, 0, 0, 0, 0, 0, 0, 0, 0, 1, 1, 1, 1, 1, 1, 1, 1, 1, 1, 1, 1, 1, 1, 1, 1, 1, 1, 0, 1, 1, 1, 1, 1, 1, 1, 1, 1, 0, 1, 1, 0, 1, 1, 1, 1, 1, 1, 1, 0, 1, 1, 1, 1, 1, 1, 1, 1, 1, 1, 1, 1, 1, 1, 1, 1, 1, 1, 1, 1, 1, 1, 1, 1, 1, 1, 1, 1, 1, 1, 1, 1, 1, 1, 1, 1, 1, 1, 1, 1, 1, 1, 1, 1, 1, 1, 0, 1, 1, 1, 1, 1, 1, 1, 1, 1, 1, 1, 1, 1, 1, 1, 1, 1, 1, 1, 1, 1, 1, 1, 1, 1, 1, 1, 1, 1, 1, 1, 1, 1, 1, 1, 1, 1, 1, 1, 1, 1, 1, 1, 1, 1, 1, 1, 1, 1, 1, 1, 1, 1, 1, 1, 1, 0, 1, 0, 0, 1, 1, 0, 0, 0, 0, 1, 1, 1, 1, 1, 1, 1, 1, 1, 1, 1, 1, 1, 1, 1, 1, 1, 1, 1, 1, 1, 1, 1, 1, 1, 1, 1, 1, 1, 1, 1, 1, 1, 1, 1, 1, 1, 1, 1, 1, 1, 1, 1, 1, 1, 1, 1, 1, 1, 1, 1, 1, 1, 1, 1, 1, 1, 1, 1, 1, 1, 1, 1, 1, 1, 1, 1, 1, 1, 1, 1, 1, 1, 1, 1, 1, 1, 1, 1, 1, 1, 1, 1, 1, 1, 1, 1, 1, 1, 1, 1, 1, 1, 1, 1, 1, 1, 1, 1, 1, 1, 1, 1, 1, 1, 1, 1, 1, 1, 1, 1, 1, 1, 1, 1, 1, 1, 1, 1, 1, 1, 1, 1, 1, 1, 1, 1, 1, 1, 1, 1, 1, 1, 1, 1, 1, 1, 1, 1, 1, 1, 1, 1, 1, 1, 1, 1, 1, 1, 1, 1, 1, 1, 1, 1, 1, 1, 1, 1, 1, 1, 1, 1, 1, 1, 1, 1, 1, 1, 1, 1, 1, 1, 1, 1, 1, 1, 1, 1, 1, 1, 1, 1, 1, 1, 1, 1, 1, 1, 1, 1, 1, 1, 1, 1, 1, 1, 1, 1, 1, 1, 1, 1, 1, 1, 1, 1, 1, 1, 1, 1, 1, 1, 1, 1, 1, 1, 1, 1, 1, 1, 1, 1, 1, 1, 1, 1, 1, 1, 1, 1, 1, 1, 1, 1, 1, 1, 1, 1, 1, 1, 1, 1, 1, 1, 1, 1, 1, 1, 1, 1, 1, 1, 1, 1, 1, 1, 1, 1, 1, 1, 1, 1, 1, 1, 1, 1, 1, 1, 1, 1, 1, 1, 1, 1, 1, 1, 1, 2, 2, 2, 2, 2, 2, 2, 2, 2, 2, 2, 2, 2, 2, 2, 2, 2, 2, 2, 2, 2, 2, 2, 2, 2, 2, 2, 2, 2, 2, 2, 2, 2, 2, 2, 2, 2, 2, 2, 2, 2, 2, 2, 2, 2, 2, 2, 2, 2, 2, 2, 2, 2, 2, 2, 2, 2, 2, 2, 2, 2, 2, 2, 2, 2, 2, 1, 1, 1, 1, 1, 1, 1, 1, 1, 1, 1, 1, 1, 1, 1, 1, 1, 1, 1, 1, 1, 1, 1, 1, 1, 1, 1, 1, 1, 1, 1, 1, 1, 1, 1, 1, 1, 1, 1, 1, 1, 1, 1, 1, 1, 1, 1, 1, 1, 1, 1, 1, 1, 1, 1, 1, 1, 1, 1, 1, 1, 1, 1, 1, 1, 1])
me_sphere_001.materials.append(mat_kleur_bol)
me_sphere_001.materials.append(mat_groen_oppervlak)
me_sphere_001.materials.append(mat_binnencircle)
me_sphere_001.use_remesh_preserve_volume = False
me_sphere_001.use_remesh_preserve_attributes = False
me_sphere_001.use_mirror_vertex_groups = False
me_sphere_001.update()

# ---- curves / text
txt_panona = bpy.data.curves.new('Panona', 'FONT')
txt_panona.dimensions = '2D'
txt_panona.body = 'Panono'
txt_panona.materials.append(mat_kleur_text)
txt_panona.use_path_clamp = True
txt_panona.bevel_resolution = 0
txt_panona.align_x = 'CENTER'
txt_panona.align_y = 'CENTER'

# ---- objects
ob_text = bpy.data.objects.new('Text', txt_panona)
ob_sphere = bpy.data.objects.new('Sphere', me_sphere_001)
ob_lamp = bpy.data.objects.new('Lamp', light_lamp)
ob_camera_001 = bpy.data.objects.new('Camera.001', cam_camera)

# ---- transforms, parenting, visibility, modifiers, constraints
ob_text.location = (0.0, 0.0, 1.029)
ob_text.rotation_euler = (0.01081, 0.04007, -0.4895)
ob_text.scale = (0.1068, 0.1068, 0.1068)
ob_text.lineart.crease_threshold = 0.0
ob_sphere.location = (0.0, 0.0, 0.0)
ob_sphere.lineart.crease_threshold = 0.0
_m = ob_sphere.modifiers.new('Boolean', 'BOOLEAN')
_m.solver = 'FAST'
ob_lamp.location = (4.076, 1.005, 5.904)
ob_lamp.rotation_euler = (0.6503, 0.05522, 1.866)
ob_lamp.lock_rotations_4d = False
ob_lamp.empty_display_type = 'ARROWS'
ob_lamp.color = (0.0, 0.0, 0.0, 0.0)
ob_lamp.lineart.crease_threshold = 0.0
ob_camera_001.location = (7.481, -6.508, 5.344)
ob_camera_001.rotation_euler = (1.109, 0.0, 0.8149)
ob_camera_001.lock_rotations_4d = False
ob_camera_001.empty_display_type = 'ARROWS'
ob_camera_001.color = (0.0, 0.0, 0.0, 0.0)
ob_camera_001.display_type = 'WIRE'
ob_camera_001.lineart.crease_threshold = 0.0

# ---- collection membership
col_collection_1.objects.link(ob_text)
col_collection_1.objects.link(ob_sphere)
col_collection_1.objects.link(ob_lamp)
col_collection_1.objects.link(ob_camera_001)

# ---- scene / render settings (as saved in the file)
scene.camera = ob_camera_001
scene.frame_start = 1; scene.frame_end = 250; scene.frame_set(1)
scene.render.engine = 'BLENDER_EEVEE_NEXT'
scene.render.resolution_percentage = 50
scene.render.dither_intensity = 0.0
scene.cycles.use_denoising = False
scene.cycles.samples = 128
scene.cycles.sampling_pattern = 'TABULATED_SOBOL'
scene.cycles.light_sampling_threshold = 0.0
scene.cycles.use_adaptive_sampling = False
scene.cycles.use_light_tree = False
scene.cycles.blur_glossy = 0.0
scene.cycles.sample_clamp_indirect = 0.0
scene.view_settings.view_transform = 'Standard'
bpy.context.view_layer.update()
